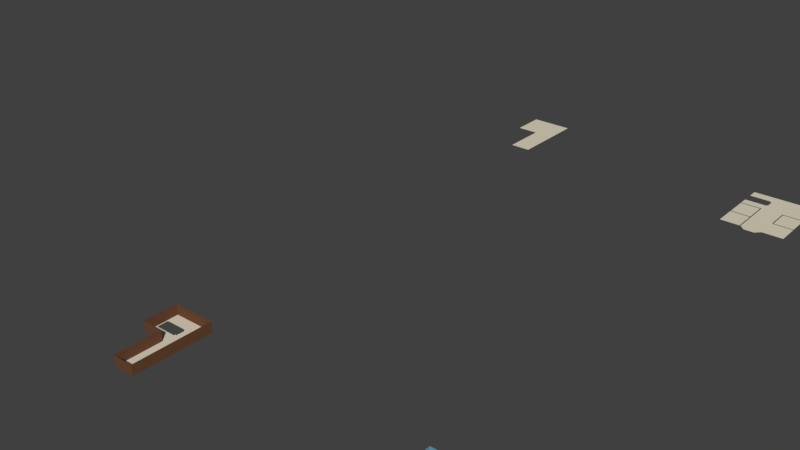 # Source: orphanage_separate.blend  (saved by Blender 2.79.0; exported with 4.5.12 LTS)
import bpy
from mathutils import Matrix  # noqa: F401  (used for matrix-valued properties, if any)

bpy.ops.wm.read_factory_settings(use_empty=True)
scene = bpy.context.scene
scene.name = 'Scene'

# ---- collections
col_collection_1 = bpy.data.collections.new('Collection 1'); scene.collection.children.link(col_collection_1)

# ---- materials (node trees are filled in below, after node groups)
mat_white1 = bpy.data.materials.new('White1')
mat_white1.alpha_threshold = 0.0
mat_white1.use_transparent_shadow = False
mat_white1.diffuse_color = (0.7287, 0.6669, 0.5224, 1.0)
mat_white1.roughness = 0.5
mat_wall1 = bpy.data.materials.new('Wall1')
mat_wall1.alpha_threshold = 0.0
mat_wall1.use_transparent_shadow = False
mat_wall1.diffuse_color = (0.1529, 0.06663, 0.03434, 1.0)
mat_wall1.roughness = 0.5
mat_wall1.line_color = (0.0, 0.0, 0.0, 1.0)
mat_floor = bpy.data.materials.new('Floor')
mat_floor.alpha_threshold = 0.0
mat_floor.use_transparent_shadow = False
mat_floor.diffuse_color = (0.3613, 0.1651, 0.09306, 1.0)
mat_floor.roughness = 0.5
mat_wall2 = bpy.data.materials.new('Wall2')
mat_wall2.alpha_threshold = 0.0
mat_wall2.use_transparent_shadow = False
mat_wall2.diffuse_color = (0.5972, 0.7084, 0.9734, 1.0)
mat_wall2.roughness = 0.5
mat_wall3 = bpy.data.materials.new('Wall3')
mat_wall3.alpha_threshold = 0.0
mat_wall3.use_transparent_shadow = False
mat_wall3.diffuse_color = (0.1301, 0.314, 0.4233, 1.0)
mat_wall3.roughness = 0.5

# ---- material node trees

# ---- world
world_world = bpy.data.worlds.new('World'); scene.world = world_world
world_world.color = (0.05088, 0.05088, 0.05088)
world_world.use_sun_shadow = False
world_world.sun_shadow_jitter_overblur = 0.0
world_world.cycles.sampling_method = 'MANUAL'

# ---- meshes
me_cube_001 = bpy.data.meshes.new('Cube.001')
me_cube_001.from_pydata([(-2.0, 2.0, 0.2), (-2.0, -6.466, 0.2), (-2.0, -1.955, 0.2), (6.2, -2.511, 0.2), (6.2, -5.911, 0.2), (-2.0, -6.466, -0.2), (-2.0, -1.955, -0.2), (6.2, -2.511, -0.2), (6.2, -5.911, -0.2), (6.2, -1.955, -0.2), (6.2, -1.955, 0.2), (6.8, -2.511, 0.2), (6.8, -2.511, -0.2), (6.2, -6.466, 0.2), (6.2, -6.466, -0.2), (6.8, -5.911, 0.2), (6.8, -5.911, -0.2), (-2.0, 2.0, 4.2), (13.95, 172.0, 4.2), (13.95, 202.0, 4.2), (-2.0, 202.0, 4.2), (13.95, 2.0, 0.2), (13.95, 2.0, 4.2), (13.95, -28.0, 0.2), (13.95, -28.0, 4.2), (-2.0, -10.74, 0.2), (-2.0, -10.74, 4.2), (-2.0, -10.74, 0.2), (-2.0, -10.74, 0.2), (6.11, -28.0, 0.2), (6.11, -28.0, 4.2), (6.11, -10.74, 4.2), (6.11, -10.74, 0.2), (-2.0, 189.3, 4.2), (6.11, 172.0, 4.2), (6.11, 189.3, 4.2)], [(25, 27), (27, 28), (28, 32)], [(21, 0, 2, 10, 3, 11, 15, 4, 13, 1, 25, 32, 29, 23), (10, 2, 6, 9), (6, 2, 1, 5), (3, 10, 9, 7), (11, 3, 7, 12), (13, 4, 8, 14), (15, 11, 12, 16), (1, 13, 14, 5), (4, 15, 16, 8), (23, 29, 30, 24), (22, 21, 23, 24), (0, 21, 22, 17), (2, 0, 17, 26, 25, 1), (25, 26, 31, 32), (32, 31, 30, 29), (35, 33, 20, 19, 18, 34)])
me_cube_001.polygons.foreach_set('material_index', [0, 0, 0, 0, 0, 0, 0, 0, 0, 1, 1, 1, 1, 1, 1, 0])
_uv = me_cube_001.uv_layers.new(name='UVMap')
_uv.uv.foreach_set('vector', [0.3871, 0.6919, 0.005738, 0.6919, 0.005738, 0.6014, 0.2018, 0.6014, 0.2018, 0.5887, 0.2161, 0.5887, 0.2161, 0.5109, 0.2018, 0.5109, 0.2018, 0.4982, 0.005738, 0.4982, 0.005738, 0.4004, 0.1996, 0.4004, 0.1996, 0.005492, 0.3871, 0.005492, 0.3672, 0.7029, 0.3672, 0.8906, 0.3577, 0.8906, 0.3577, 0.7029, 0.1109, 0.904, 0.1014, 0.904, 0.1014, 0.8008, 0.1109, 0.8008, 0.4418, 0.7156, 0.4418, 0.7029, 0.4514, 0.7029, 0.4514, 0.7156, 0.4208, 0.7167, 0.4208, 0.7029, 0.4304, 0.7029, 0.4304, 0.7167, 0.4629, 0.7156, 0.4629, 0.7029, 0.4724, 0.7029, 0.4724, 0.7156, 0.3787, 0.7807, 0.3787, 0.7029, 0.3883, 0.7029, 0.3883, 0.7807, 0.3462, 0.7029, 0.3462, 0.8906, 0.3366, 0.8906, 0.3366, 0.7029, 0.3998, 0.7167, 0.3998, 0.7029, 0.4093, 0.7029, 0.4093, 0.7167, 0.3252, 0.7029, 0.3252, 0.8824, 0.2295, 0.8824, 0.2295, 0.7029, 0.7915, 0.005492, 0.8871, 0.005492, 0.8871, 0.6919, 0.7915, 0.6919, 0.9943, 0.4113, 0.9943, 0.7764, 0.8986, 0.7764, 0.8986, 0.4113, 0.1014, 0.904, 0.1014, 0.9945, 0.005738, 0.9945, 0.005738, 0.7029, 0.1014, 0.7029, 0.1014, 0.8008, 0.2181, 0.8885, 0.1224, 0.8885, 0.1224, 0.7029, 0.2181, 0.7029, 0.9943, 0.4004, 0.8986, 0.4004, 0.8986, 0.005492, 0.9943, 0.005492, 0.5925, 0.2971, 0.3986, 0.2971, 0.3986, 0.005492, 0.78, 0.005492, 0.78, 0.6919, 0.5925, 0.6919])
me_cube_001.materials.append(mat_white1)
me_cube_001.materials.append(mat_wall1)
me_cube_001.use_remesh_preserve_volume = False
me_cube_001.use_remesh_preserve_attributes = False
me_cube_001.use_mirror_vertex_groups = False
me_cube_001.update()
me_cube_004 = bpy.data.meshes.new('Cube.004')
me_cube_004.from_pydata([(6.0, 1.0, 2.2), (6.0, 1.0, 4.2), (2.0, 1.0, 2.2), (2.0, 1.0, 4.2), (2.2, 2.697, 3.789), (2.2, 2.697, 2.2), (2.2, 3.698, 2.2), (2.2, 3.698, 3.789), (2.2, 5.5, 2.2), (2.3, 2.697, 3.789), (2.3, 3.698, 3.789), (2.3, 2.647, 3.889), (2.3, 3.748, 3.889), (2.2, 2.647, 3.889), (2.2, 3.748, 3.889), (2.3, 3.698, 2.2), (2.3, 3.748, 2.1), (2.3, 2.697, 2.2), (2.3, 2.647, 2.1), (2.2, 2.647, 2.1), (2.2, 3.748, 2.1), (1.9, 2.697, 3.789), (1.9, 3.698, 3.789), (1.9, 2.647, 3.889), (1.9, 3.748, 3.889), (2.0, 2.647, 3.889), (2.0, 3.748, 3.889), (1.9, 3.698, 2.2), (1.9, 3.748, 2.1), (1.9, 2.697, 2.2), (1.9, 2.647, 2.1), (2.0, 2.647, 2.1), (2.0, 3.748, 2.1), (2.2, 7.301, 3.789), (2.2, 7.301, 2.2), (2.2, 8.302, 2.2), (2.2, 8.302, 3.789), (2.2, 10.0, 2.2), (2.3, 7.301, 3.789), (2.3, 8.302, 3.789), (2.3, 7.251, 3.889), (2.3, 8.352, 3.889), (2.2, 7.251, 3.889), (2.2, 8.352, 3.889), (2.3, 8.302, 2.2), (2.3, 8.352, 2.1), (2.3, 7.301, 2.2), (2.3, 7.251, 2.1), (2.2, 7.251, 2.1), (2.2, 8.352, 2.1), (1.9, 7.301, 3.789), (1.9, 8.302, 3.789), (1.9, 7.251, 3.889), (1.9, 8.352, 3.889), (2.0, 7.251, 3.889), (2.0, 8.352, 3.889), (1.9, 8.302, 2.2), (1.9, 8.352, 2.1), (1.9, 7.301, 2.2), (1.9, 7.251, 2.1), (2.0, 7.251, 2.1), (2.0, 8.352, 2.1), (2.2, 1.0, 4.2), (2.2, 1.0, 2.2), (2.0, 10.1, 4.2), (2.0, 5.5, 4.2), (2.2, 10.0, 4.2), (2.2, 5.5, 4.2), (2.0, 2.697, 3.789), (2.0, 3.698, 2.2), (2.0, 2.697, 2.2), (2.0, 5.5, 2.2), (2.0, 10.1, 2.2), (2.0, 3.698, 3.789), (2.0, 7.301, 2.2), (2.0, 8.302, 2.2), (2.0, 7.301, 3.789), (2.0, 8.302, 3.789), (2.2, 9.902, 4.2), (2.2, 10.1, 4.2), (2.2, 10.1, 2.2), (2.2, 9.902, 2.2), (6.0, 9.902, 2.2), (6.0, 9.902, 4.2), (6.0, 10.1, 2.2), (6.0, 10.1, 4.2), (2.2, 5.402, 4.2), (2.2, 5.602, 4.2), (2.2, 5.602, 2.2), (2.2, 5.402, 2.2), (6.0, 5.402, 2.2), (6.0, 5.402, 4.2), (6.0, 5.602, 2.2), (6.0, 5.602, 4.2), (-4.6, 14.02, 2.2), (-4.3, 13.74, 2.4), (-4.3, 12.04, 2.4), (-4.6, 13.74, 2.2), (-4.6, 13.74, 2.4), (-4.6, 12.04, 2.2), (-4.6, 12.04, 2.4), (-4.6, 12.04, 2.298), (-4.6, 13.74, 2.298), (-4.641, 12.04, 2.4), (-4.641, 13.74, 2.4), (-4.641, 12.04, 2.346), (-4.641, 13.74, 2.346), (-4.0, 13.74, 2.6), (-4.0, 12.04, 2.6), (-4.3, 13.74, 2.6), (-4.3, 12.04, 2.6), (-4.3, 12.04, 2.498), (-4.3, 13.74, 2.498), (-4.341, 12.04, 2.6), (-4.341, 13.74, 2.6), (-4.341, 12.04, 2.546), (-4.341, 13.74, 2.546), (-3.7, 13.74, 2.8), (-3.7, 12.04, 2.8), (-4.0, 13.74, 2.8), (-4.0, 12.04, 2.8), (-4.0, 12.04, 2.698), (-4.0, 13.74, 2.698), (-4.041, 12.04, 2.8), (-4.041, 13.74, 2.8), (-4.041, 12.04, 2.746), (-4.041, 13.74, 2.746), (-3.4, 13.74, 3.0), (-3.4, 12.04, 3.0), (-3.7, 13.74, 3.0), (-3.7, 12.04, 3.0), (-3.7, 12.04, 2.898), (-3.7, 13.74, 2.898), (-3.741, 12.04, 3.0), (-3.741, 13.74, 3.0), (-3.741, 12.04, 2.946), (-3.741, 13.74, 2.946), (-3.1, 13.74, 3.2), (-3.1, 12.04, 3.2), (-3.4, 13.74, 3.2), (-3.4, 12.04, 3.2), (-3.4, 12.04, 3.098), (-3.4, 13.74, 3.098), (-3.441, 12.04, 3.2), (-3.441, 13.74, 3.2), (-3.441, 12.04, 3.146), (-3.441, 13.74, 3.146), (-2.8, 13.74, 3.4), (-2.8, 12.04, 3.4), (-3.1, 13.74, 3.4), (-3.1, 12.04, 3.4), (-3.1, 12.04, 3.298), (-3.1, 13.74, 3.298), (-3.141, 12.04, 3.4), (-3.141, 13.74, 3.4), (-3.141, 12.04, 3.346), (-3.141, 13.74, 3.346), (-2.5, 13.74, 3.6), (-2.5, 12.04, 3.6), (-2.8, 13.74, 3.6), (-2.8, 12.04, 3.6), (-2.8, 12.04, 3.498), (-2.8, 13.74, 3.498), (-2.841, 12.04, 3.6), (-2.841, 13.74, 3.6), (-2.841, 12.04, 3.546), (-2.841, 13.74, 3.546), (-2.2, 13.74, 3.8), (-2.2, 12.04, 3.8), (-2.5, 13.74, 3.8), (-2.5, 12.04, 3.8), (-2.5, 12.04, 3.698), (-2.5, 13.74, 3.698), (-2.541, 12.04, 3.8), (-2.541, 13.74, 3.8), (-2.541, 12.04, 3.746), (-2.541, 13.74, 3.746), (-1.9, 13.74, 4.0), (-1.9, 12.04, 4.0), (-2.2, 13.74, 4.0), (-2.2, 12.04, 4.0), (-2.2, 12.04, 3.898), (-2.2, 13.74, 3.898), (-2.241, 12.04, 4.0), (-2.241, 13.74, 4.0), (-2.241, 12.04, 3.946), (-2.241, 13.74, 3.946), (-1.6, 13.74, 4.0), (-1.6, 13.74, 4.2), (-1.6, 12.04, 4.0), (-1.9, 13.74, 4.2), (-1.9, 12.04, 4.2), (-1.9, 12.04, 4.098), (-1.9, 13.74, 4.098), (-1.941, 12.04, 4.2), (-1.941, 13.74, 4.2), (-1.941, 12.04, 4.146), (-1.941, 13.74, 4.146), (-1.9, 14.02, 2.2), (-1.9, 14.02, 4.2), (-1.9, 13.74, 2.2), (-4.6, 14.02, 2.4), (-4.6, 13.88, 2.4), (-1.677, 13.88, 2.2), (-1.677, 13.88, 2.92), (-1.754, 13.81, 2.2), (-1.754, 13.81, 2.92), (-1.9, 14.02, 2.0), (-1.831, 13.88, 2.2), (-1.831, 13.88, 2.92), (-1.644, 13.88, 3.026), (-1.754, 13.77, 3.026), (-1.754, 13.99, 3.026), (-1.864, 13.88, 3.026), (-1.677, 13.88, 3.123), (-1.754, 13.81, 3.123), (-1.754, 13.96, 3.123), (-1.831, 13.88, 3.123), (-4.6, 14.02, 2.0), (-1.754, 13.96, 2.2), (-2.123, 11.91, 4.72), (-4.6, 11.77, 2.4), (-1.9, 11.77, 4.2), (-1.9, 12.04, 2.2), (-1.9, 11.77, 2.2), (-4.6, 11.91, 2.4), (-4.45, 11.98, 2.4), (-4.45, 11.98, 3.12), (-4.373, 11.91, 2.4), (-4.9, 16.0, 2.0), (-4.527, 11.91, 2.4), (-4.527, 11.91, 3.12), (-4.45, 11.83, 2.4), (-4.45, 11.83, 3.12), (-4.45, 12.02, 3.226), (-4.34, 11.91, 3.226), (-4.56, 11.91, 3.226), (-4.45, 11.8, 3.226), (-4.45, 11.98, 3.323), (-4.373, 11.91, 3.323), (-4.527, 11.91, 3.323), (-4.45, 11.83, 3.323), (-2.047, 11.98, 4.0), (-2.047, 11.98, 4.72), (-1.97, 11.91, 4.0), (-1.97, 11.91, 4.72), (-4.6, 11.77, 2.0), (-2.047, 11.83, 4.0), (-2.047, 11.83, 4.72), (-2.047, 12.02, 4.826), (-1.937, 11.91, 4.826), (-2.157, 11.91, 4.826), (-2.047, 11.8, 4.826), (-2.047, 11.98, 4.923), (-1.97, 11.91, 4.923), (-2.123, 11.91, 4.923), (-2.047, 11.83, 4.923), (-4.6, 14.3, 2.0), (-2.123, 11.91, 4.0), (-4.527, 13.88, 2.4), (-4.373, 11.91, 3.12), (-1.9, 16.0, 2.0), (-4.9, 14.3, 2.2), (-6.0, 11.77, 2.2), (-6.0, 1.0, 2.2), (-6.0, 1.0, 4.2), (-2.0, 1.0, 2.2), (-2.0, 1.0, 4.2), (-2.2, 2.697, 3.789), (-2.2, 2.697, 2.2), (-2.2, 3.698, 2.2), (-2.2, 3.698, 3.789), (-2.2, 5.5, 2.2), (-2.3, 2.697, 3.789), (-2.3, 3.698, 3.789), (-2.3, 2.647, 3.889), (-2.3, 3.748, 3.889), (-2.2, 2.647, 3.889), (-2.2, 3.748, 3.889), (-2.3, 3.698, 2.2), (-2.3, 3.748, 2.1), (-2.3, 2.697, 2.2), (-2.3, 2.647, 2.1), (-2.2, 2.647, 2.1), (-2.2, 3.748, 2.1), (-1.9, 2.697, 3.789), (-1.9, 3.698, 3.789), (-1.9, 2.647, 3.889), (-1.9, 3.748, 3.889), (-2.0, 2.647, 3.889), (-2.0, 3.748, 3.889), (-1.9, 3.698, 2.2), (-1.9, 3.748, 2.1), (-1.9, 2.697, 2.2), (-1.9, 2.647, 2.1), (-2.0, 2.647, 2.1), (-2.0, 3.748, 2.1), (-2.2, 7.301, 3.789), (-2.2, 7.301, 2.2), (-2.2, 8.302, 2.2), (-2.2, 8.302, 3.789), (-2.2, 10.0, 2.2), (-2.3, 7.301, 3.789), (-2.3, 8.302, 3.789), (-2.3, 7.251, 3.889), (-2.3, 8.352, 3.889), (-2.2, 7.251, 3.889), (-2.2, 8.352, 3.889), (-2.3, 8.302, 2.2), (-2.3, 8.352, 2.1), (-2.3, 7.301, 2.2), (-2.3, 7.251, 2.1), (-2.2, 7.251, 2.1), (-2.2, 8.352, 2.1), (-1.9, 7.301, 3.789), (-1.9, 8.302, 3.789), (-1.9, 7.251, 3.889), (-1.9, 8.352, 3.889), (-2.0, 7.251, 3.889), (-2.0, 8.352, 3.889), (-1.9, 8.302, 2.2), (-1.9, 8.352, 2.1), (-1.9, 7.301, 2.2), (-1.9, 7.251, 2.1), (-2.0, 7.251, 2.1), (-2.0, 8.352, 2.1), (-2.2, 1.0, 4.2), (-2.2, 1.0, 2.2), (-2.0, 10.1, 4.2), (-2.0, 5.5, 4.2), (-2.2, 10.0, 4.2), (-2.2, 5.5, 4.2), (-2.0, 2.697, 3.789), (-2.0, 3.698, 2.2), (-2.0, 2.697, 2.2), (-2.0, 5.5, 2.2), (-2.0, 10.1, 2.2), (-2.0, 3.698, 3.789), (-2.0, 7.301, 2.2), (-2.0, 8.302, 2.2), (-2.0, 7.301, 3.789), (-2.0, 8.302, 3.789), (-2.2, 9.902, 4.2), (-2.2, 10.1, 4.2), (-2.2, 10.1, 2.2), (-2.2, 9.902, 2.2), (-6.0, 9.902, 2.2), (-6.0, 9.902, 4.2), (-6.0, 10.1, 2.2), (-6.0, 10.1, 4.2), (-2.2, 5.402, 4.2), (-2.2, 5.602, 4.2), (-2.2, 5.602, 2.2), (-2.2, 5.402, 2.2), (-6.0, 5.402, 2.2), (-6.0, 5.402, 4.2), (-6.0, 5.602, 2.2), (-6.0, 5.602, 4.2), (6.0, 16.0, 2.2), (-4.9, 14.3, 2.0), (-1.9, 16.0, 2.2), (1.0, -9.537e-07, 2.2), (-1.0, -9.537e-07, 2.2), (-6.0, 16.0, 2.2), (-6.0, 16.0, 4.2), (1.0, -3.338e-06, 4.2), (6.0, 16.0, 4.2), (-1.0, -3.338e-06, 4.2), (-4.6, 14.3, 2.2), (-4.6, 11.77, 2.2), (-6.0, 14.3, 2.2), (-1.9, 11.77, 2.0), (-4.9, 16.0, 2.2), (-4.373, 13.88, 2.4), (-1.6, 12.04, 4.2), (-1.6, 112.0, 4.2), (-1.6, 110.1, 4.2), (-1.0, 100.0, 4.2), (6.0, 116.0, 4.2), (1.0, 100.0, 4.2), (-6.0, 116.0, 4.2), (-6.0, 105.6, 4.2), (-6.0, 105.4, 4.2), (-2.2, 105.6, 4.2), (-2.2, 105.4, 4.2), (-6.0, 110.1, 4.2), (-6.0, 109.9, 4.2), (-2.2, 109.9, 4.2), (-2.0, 110.1, 4.2), (-2.2, 101.0, 4.2), (-2.0, 101.0, 4.2), (-6.0, 101.0, 4.2), (-1.9, 111.8, 4.2), (-1.9, 114.0, 4.2), (-1.9, 112.0, 4.2), (-1.9, 113.7, 4.2), (-1.6, 113.7, 4.2), (6.0, 105.6, 4.2), (6.0, 105.4, 4.2), (2.2, 105.6, 4.2), (2.2, 105.4, 4.2), (6.0, 110.1, 4.2), (6.0, 109.9, 4.2), (2.2, 109.9, 4.2), (2.2, 105.5, 4.2), (2.0, 105.5, 4.2), (2.0, 110.1, 4.2), (2.2, 101.0, 4.2), (2.0, 101.0, 4.2), (6.0, 101.0, 4.2), (-1.9, 16.0, 4.2), (-4.373, 11.91, 3.12), (-1.6, 13.74, 2.2), (-1.6, 12.04, 2.2), (-2.123, 11.91, 4.0), (-1.754, 13.96, 2.92), (-4.373, 11.91, 2.4), (-4.45, 13.96, 3.12), (-2.123, 11.91, 4.72), (-4.45, 13.96, 2.4), (-6.0, 114.0, 4.2), (-2.0, 111.8, 4.2), (-6.0, 111.8, 4.2), (-1.6, 111.8, 4.2), (6.0, 111.8, 4.2), (-1.6, 116.0, 4.2), (6.0, 112.0, 4.2), (-1.9, 116.0, 4.2), (-1.754, 16.0, 2.2), (-1.754, 16.0, 2.92), (-1.754, 13.96, 2.2), (-1.754, 13.96, 2.92), (-1.754, 16.0, 2.2), (-1.754, 16.0, 2.92), (-4.527, 13.88, 3.12), (-4.45, 13.81, 2.4), (-4.45, 13.81, 3.12), (-4.45, 13.99, 3.226), (-4.34, 13.88, 3.226), (-4.56, 13.88, 3.226), (-4.45, 13.77, 3.226), (-4.45, 13.96, 3.323), (-4.373, 13.88, 3.323), (-4.527, 13.88, 3.323), (-4.45, 13.81, 3.323), (-2.047, 13.96, 4.0), (-2.047, 13.96, 4.72), (-1.97, 13.88, 4.0), (-1.97, 13.88, 4.72), (-2.047, 13.81, 4.0), (-2.047, 13.81, 4.72), (-2.047, 13.99, 4.826), (-1.937, 13.88, 4.826), (-2.157, 13.88, 4.826), (-2.047, 13.77, 4.826), (-2.047, 13.96, 4.923), (-1.97, 13.88, 4.923), (-2.123, 13.88, 4.923), (-2.047, 13.81, 4.923), (-2.123, 13.88, 4.0), (-4.373, 13.88, 3.12), (-2.123, 13.88, 4.72), (-4.373, 13.88, 2.4), (-2.123, 13.88, 4.0), (-4.373, 13.88, 3.12), (-2.123, 13.88, 4.72)], [(92, 90), (84, 82)], [(0, 2, 3, 1), (89, 63, 0, 90), (7, 4, 68, 73), (4, 5, 70, 68), (6, 7, 73, 69), (7, 10, 9, 4), (10, 12, 11, 9), (12, 14, 13, 11), (7, 6, 15, 10), (10, 15, 16, 12), (4, 9, 17, 5), (9, 11, 18, 17), (11, 13, 19, 18), (12, 16, 20, 14), (73, 68, 21, 22), (22, 21, 23, 24), (24, 23, 25, 26), (73, 22, 27, 69), (22, 24, 28, 27), (68, 70, 29, 21), (21, 29, 30, 23), (23, 30, 31, 25), (24, 26, 32, 28), (36, 33, 76, 77), (33, 34, 74, 76), (35, 36, 77, 75), (36, 39, 38, 33), (39, 41, 40, 38), (41, 43, 42, 40), (36, 35, 44, 39), (39, 44, 45, 41), (33, 38, 46, 34), (38, 40, 47, 46), (40, 42, 48, 47), (41, 45, 49, 43), (77, 76, 50, 51), (51, 50, 52, 53), (53, 52, 54, 55), (77, 51, 56, 75), (51, 53, 57, 56), (76, 74, 58, 50), (50, 58, 59, 52), (52, 59, 60, 54), (53, 55, 61, 57), (2, 3, 65, 71, 69, 73, 68, 70), (71, 65, 64, 72, 75, 77, 76, 74), (8, 34, 33, 36, 35, 37, 66, 67), (63, 5, 4, 7, 6, 8, 67, 62), (81, 88, 92, 82), (80, 79, 85, 84), (82, 83, 78, 81), (88, 87, 93, 92), (90, 91, 86, 89), (99, 101, 102, 97), (258, 228, 260, 418), (106, 105, 103, 104), (102, 101, 105, 106), (101, 100, 103, 105), (98, 102, 106, 104), (98, 104, 103, 100, 96, 95), (116, 115, 113, 114), (112, 111, 115, 116), (111, 110, 113, 115), (109, 112, 116, 114), (109, 114, 113, 110, 108, 107), (108, 121, 122, 107), (126, 125, 123, 124), (122, 121, 125, 126), (121, 120, 123, 125), (119, 122, 126, 124), (119, 124, 123, 120, 118, 117), (136, 135, 133, 134), (132, 131, 135, 136), (131, 130, 133, 135), (129, 132, 136, 134), (129, 134, 133, 130, 128, 127), (146, 145, 143, 144), (142, 141, 145, 146), (141, 140, 143, 145), (139, 142, 146, 144), (139, 144, 143, 140, 138, 137), (138, 151, 152, 137), (156, 155, 153, 154), (152, 151, 155, 156), (151, 150, 153, 155), (149, 152, 156, 154), (149, 154, 153, 150, 148, 147), (166, 165, 163, 164), (162, 161, 165, 166), (161, 160, 163, 165), (159, 162, 166, 164), (159, 164, 163, 160, 158, 157), (176, 175, 173, 174), (172, 171, 175, 176), (171, 170, 173, 175), (169, 172, 176, 174), (169, 174, 173, 170, 168, 167), (168, 181, 182, 167), (186, 185, 183, 184), (182, 181, 185, 186), (181, 180, 183, 185), (179, 182, 186, 184), (179, 184, 183, 180, 178, 177), (187, 188, 374, 189), (189, 374, 191, 192, 178), (178, 192, 193, 177), (177, 193, 190, 188, 187), (189, 178, 177, 187), (197, 196, 194, 195), (193, 192, 196, 197), (192, 191, 194, 196), (190, 193, 197, 195), (190, 195, 194, 191, 374, 188), (198, 199, 190, 200), (200, 190, 98, 97), (97, 98, 202, 201, 94), (94, 201, 199, 198), (98, 190, 199, 201, 202), (203, 204, 206, 205), (205, 206, 209, 208), (208, 209, 415, 219), (219, 415, 204, 203), (205, 208, 219, 203), (415, 209, 213, 212), (212, 213, 217, 216), (206, 204, 210, 211), (204, 415, 212, 210), (209, 206, 211, 213), (217, 215, 214, 216), (211, 210, 214, 215), (210, 212, 216, 214), (213, 211, 215, 217), (368, 369, 246, 257), (223, 191, 222, 224), (369, 221, 225, 100, 99), (99, 100, 191, 223), (221, 222, 191, 100, 225), (226, 227, 260, 228), (228, 260, 233, 232), (232, 233, 231, 230), (230, 231, 227, 226), (228, 232, 230, 226), (231, 233, 237, 236), (236, 237, 241, 240), (260, 227, 234, 235), (227, 231, 236, 234), (233, 260, 235, 237), (241, 239, 238, 240), (235, 234, 238, 239), (234, 236, 240, 238), (237, 235, 239, 241), (242, 243, 245, 244), (244, 245, 248, 247), (247, 248, 418, 258), (258, 418, 243, 242), (244, 247, 258, 242), (418, 248, 252, 251), (251, 252, 256, 255), (245, 243, 249, 250), (243, 418, 251, 249), (248, 245, 250, 252), (256, 254, 253, 255), (250, 249, 253, 254), (249, 251, 255, 253), (252, 250, 254, 256), (372, 262, 359, 229), (369, 224, 222, 221), (200, 190, 188, 412), (96, 111, 112, 95), (118, 131, 132, 117), (128, 141, 142, 127), (148, 161, 162, 147), (158, 171, 172, 157), (370, 262, 372, 363), (64, 79, 80, 72), (264, 265, 267, 266), (353, 354, 264, 327), (271, 337, 332, 268), (268, 332, 334, 269), (270, 333, 337, 271), (271, 268, 273, 274), (274, 273, 275, 276), (276, 275, 277, 278), (271, 274, 279, 270), (274, 276, 280, 279), (268, 269, 281, 273), (273, 281, 282, 275), (275, 282, 283, 277), (276, 278, 284, 280), (337, 286, 285, 332), (286, 288, 287, 285), (288, 290, 289, 287), (337, 333, 291, 286), (286, 291, 292, 288), (332, 285, 293, 334), (285, 287, 294, 293), (287, 289, 295, 294), (288, 292, 296, 290), (300, 341, 340, 297), (297, 340, 338, 298), (299, 339, 341, 300), (300, 297, 302, 303), (303, 302, 304, 305), (305, 304, 306, 307), (300, 303, 308, 299), (303, 305, 309, 308), (297, 298, 310, 302), (302, 310, 311, 304), (304, 311, 312, 306), (305, 307, 313, 309), (341, 315, 314, 340), (315, 317, 316, 314), (317, 319, 318, 316), (341, 339, 320, 315), (315, 320, 321, 317), (340, 314, 322, 338), (314, 316, 323, 322), (316, 318, 324, 323), (317, 321, 325, 319), (266, 334, 332, 337, 333, 335, 329, 267), (335, 338, 340, 341, 339, 336, 328, 329), (272, 331, 330, 301, 299, 300, 297, 298), (327, 326, 331, 272, 270, 271, 268, 269), (345, 346, 356, 352), (344, 348, 349, 343), (346, 345, 342, 347), (352, 356, 357, 351), (354, 353, 350, 355), (328, 336, 344, 343), (80, 344, 353, 327, 63), (358, 360, 224, 84), (84, 224, 263, 348), (361, 2, 266, 362), (349, 348, 363, 364), (364, 363, 358, 366), (366, 358, 84, 85), (346, 347, 357, 356), (264, 354, 355, 265), (82, 92, 93, 83), (0, 1, 91, 90), (3, 2, 361, 365), (365, 361, 362, 367), (367, 362, 266, 267), (370, 263, 369, 368, 262), (262, 368, 257, 359), (224, 360, 261, 371), (198, 207, 218, 94), (261, 360, 372, 229), (410, 190, 199), (374, 413, 412, 188), (191, 223, 413, 374), (459, 373, 460, 461), (414, 220, 411, 416), (400, 398, 409, 407), (403, 402, 397, 399), (384, 389, 391, 382), (387, 383, 381, 386), (422, 421, 388, 385), (408, 405, 404, 407), (377, 390, 408, 379), (408, 390, 388, 406), (388, 421, 392, 423, 376), (423, 392, 394, 375), (380, 427, 393, 420), (425, 396, 395, 427), (424, 423, 375, 426), (424, 401, 376, 423), (396, 425, 378, 426, 375), (415, 219, 428, 429), (431, 433, 432, 430), (419, 417, 460, 373), (373, 460, 436, 435), (435, 436, 434, 259), (259, 434, 417, 419), (373, 435, 259, 419), (434, 436, 440, 439), (439, 440, 444, 443), (460, 417, 437, 438), (417, 434, 439, 437), (436, 460, 438, 440), (444, 442, 441, 443), (438, 437, 441, 442), (437, 439, 443, 441), (440, 438, 442, 444), (445, 446, 448, 447), (447, 448, 450, 449), (449, 450, 461, 459), (459, 461, 446, 445), (447, 449, 459, 445), (461, 450, 454, 453), (453, 454, 458, 457), (448, 446, 451, 452), (446, 461, 453, 451), (450, 448, 452, 454), (458, 456, 455, 457), (452, 451, 455, 456), (451, 453, 457, 455), (454, 452, 456, 458), (463, 465, 464, 462)])
me_cube_004.polygons.foreach_set('material_index', [3, 1, 1, 1, 1, 1, 1, 1, 1, 1, 1, 1, 1, 1, 1, 1, 1, 1, 1, 1, 1, 1, 1, 1, 1, 1, 1, 1, 1, 1, 1, 1, 1, 1, 1, 1, 1, 1, 1, 1, 1, 1, 1, 1, 3, 3, 3, 3, 1, 3, 3, 3, 3, 0, 2, 0, 0, 0, 0, 0, 0, 0, 0, 0, 0, 0, 0, 0, 0, 0, 0, 0, 0, 0, 0, 0, 0, 0, 0, 0, 0, 0, 0, 0, 0, 0, 0, 0, 0, 0, 0, 0, 0, 0, 0, 0, 0, 0, 0, 0, 0, 0, 0, 0, 0, 0, 0, 0, 0, 0, 0, 0, 0, 0, 0, 0, 0, 0, 2, 2, 2, 2, 2, 2, 2, 2, 2, 2, 2, 2, 2, 2, 1, 0, 0, 0, 0, 2, 2, 2, 2, 2, 2, 2, 2, 2, 2, 2, 2, 2, 2, 2, 2, 2, 2, 2, 2, 2, 2, 2, 2, 2, 2, 2, 2, 1, 0, 0, 0, 0, 0, 0, 0, 1, 3, 3, 1, 1, 1, 1, 1, 1, 1, 1, 1, 1, 1, 1, 1, 1, 1, 1, 1, 1, 1, 1, 1, 1, 1, 1, 1, 1, 1, 1, 1, 1, 1, 1, 1, 1, 1, 1, 1, 1, 1, 1, 1, 1, 1, 3, 3, 3, 3, 1, 3, 3, 3, 3, 3, 1, 1, 1, 1, 4, 4, 4, 3, 3, 3, 3, 3, 3, 3, 1, 1, 1, 1, 1, 1, 0, 0, 2, 2, 1, 1, 1, 1, 1, 1, 1, 1, 1, 1, 1, 1, 1, 1, 1, 2, 2, 2, 2, 2, 2, 2, 2, 2, 2, 2, 2, 2, 2, 2, 2, 2, 2, 2, 2, 2, 2, 2, 2, 2, 2, 2, 2, 2, 2, 2])
_uv = me_cube_004.uv_layers.new(name='UVMap')
_uv.uv.foreach_set('vector', [0.5516, 0.1137, 0.5503, 0.02125, 0.6166, 0.0208, 0.6179, 0.1132, 0.007949, 0.8106, 0.007949, 0.6667, 0.1338, 0.6667, 0.1338, 0.8106, 0.01789, 0.9302, 0.01789, 0.9628, 0.01126, 0.9628, 0.01126, 0.9302, 0.213, 0.01959, 0.1716, 0.01987, 0.1715, 0.01623, 0.2129, 0.01595, 0.5212, 0.8844, 0.5212, 0.9363, 0.5165, 0.9363, 0.5165, 0.8844, 0.01789, 0.9302, 0.0212, 0.9302, 0.0212, 0.9628, 0.01789, 0.9628, 0.2345, 0.8849, 0.2328, 0.8816, 0.2693, 0.8816, 0.2676, 0.8849, 0.4597, 0.9556, 0.463, 0.9556, 0.463, 0.9915, 0.4597, 0.9915, 0.5212, 0.9363, 0.5212, 0.8844, 0.5235, 0.8844, 0.5235, 0.9363, 0.2345, 0.8849, 0.2345, 0.9368, 0.2328, 0.9401, 0.2328, 0.8816, 0.2128, 0.02473, 0.2128, 0.02655, 0.1714, 0.02683, 0.1714, 0.02501, 0.2676, 0.8849, 0.2693, 0.8816, 0.2693, 0.9401, 0.2676, 0.9368, 0.9714, 0.3433, 0.969, 0.3433, 0.969, 0.2849, 0.9714, 0.2849, 0.986, 0.831, 0.986, 0.7726, 0.9883, 0.7725, 0.9883, 0.831, 0.01126, 0.9302, 0.01126, 0.9628, 0.007949, 0.9628, 0.007949, 0.9302, 0.2746, 0.03109, 0.2746, 0.008651, 0.2778, 0.007507, 0.2778, 0.03219, 0.4175, 0.9529, 0.4175, 0.9888, 0.4142, 0.9888, 0.4142, 0.9529, 0.5165, 0.9363, 0.5141, 0.9363, 0.5141, 0.8843, 0.5165, 0.8844, 0.2746, 0.03109, 0.2778, 0.03219, 0.2203, 0.03258, 0.2235, 0.03144, 0.2126, 0.01134, 0.1711, 0.01163, 0.1711, 0.009808, 0.2126, 0.009525, 0.2746, 0.008651, 0.2235, 0.008999, 0.2203, 0.007899, 0.2778, 0.007507, 0.9691, 0.6139, 0.9691, 0.5554, 0.9714, 0.5554, 0.9714, 0.6139, 0.2159, 0.03181, 0.2159, 0.03363, 0.1692, 0.03395, 0.1692, 0.03213, 0.2193, 0.6667, 0.2193, 0.6994, 0.2126, 0.6994, 0.2126, 0.6667, 0.2127, 0.0535, 0.1713, 0.05378, 0.1712, 0.05014, 0.2127, 0.04986, 0.5734, 0.8887, 0.5734, 0.9407, 0.5688, 0.9406, 0.5688, 0.8887, 0.2193, 0.6667, 0.2226, 0.6667, 0.2226, 0.6994, 0.2193, 0.6994, 0.1002, 0.8295, 0.09855, 0.8262, 0.135, 0.8262, 0.1333, 0.8295, 0.252, 0.9558, 0.2553, 0.9558, 0.2553, 0.9917, 0.252, 0.9917, 0.5734, 0.9407, 0.5734, 0.8887, 0.5758, 0.8888, 0.5758, 0.9407, 0.1002, 0.8295, 0.1002, 0.8814, 0.09855, 0.8847, 0.09855, 0.8262, 0.2123, 0.05841, 0.2123, 0.06023, 0.1709, 0.06051, 0.1708, 0.05869, 0.1333, 0.8295, 0.135, 0.8262, 0.135, 0.8847, 0.1333, 0.8814, 0.9701, 0.831, 0.9677, 0.831, 0.9677, 0.7725, 0.9701, 0.7726, 0.9873, 0.2692, 0.9873, 0.2107, 0.9896, 0.2107, 0.9896, 0.2692, 0.2126, 0.6667, 0.2126, 0.6994, 0.2093, 0.6994, 0.2093, 0.6667, 0.2746, 0.06422, 0.2746, 0.04177, 0.2778, 0.04063, 0.2778, 0.06532, 0.2361, 0.9558, 0.2361, 0.9917, 0.2328, 0.9917, 0.2328, 0.9558, 0.5688, 0.9406, 0.5664, 0.9406, 0.5664, 0.8887, 0.5688, 0.8887, 0.2746, 0.06422, 0.2778, 0.06532, 0.2203, 0.06571, 0.2235, 0.06456, 0.2124, 0.04406, 0.171, 0.04434, 0.171, 0.04252, 0.2124, 0.04224, 0.2746, 0.04177, 0.2235, 0.04212, 0.2203, 0.04102, 0.2778, 0.04063, 0.969, 0.4771, 0.969, 0.4187, 0.9714, 0.4187, 0.9714, 0.4771, 0.2152, 0.06513, 0.2153, 0.06695, 0.1686, 0.06726, 0.1686, 0.06544, 0.7213, 0.1007, 0.7876, 0.1003, 0.7876, 0.2042, 0.7213, 0.2047, 0.7213, 0.1631, 0.7739, 0.1627, 0.7739, 0.1396, 0.7213, 0.1399, 0.4065, 0.3095, 0.407, 0.3757, 0.3006, 0.3757, 0.3002, 0.3095, 0.3418, 0.3095, 0.3421, 0.3621, 0.3653, 0.3621, 0.3649, 0.3095, 0.3617, 0.5627, 0.3617, 0.6216, 0.3091, 0.6216, 0.3091, 0.6542, 0.3617, 0.6542, 0.3617, 0.7097, 0.2955, 0.7097, 0.2955, 0.5627, 0.3617, 0.4156, 0.3617, 0.4711, 0.3091, 0.4711, 0.3091, 0.5038, 0.3617, 0.5038, 0.3617, 0.5627, 0.2955, 0.5627, 0.2955, 0.4156, 0.2796, 0.7254, 0.2796, 0.8659, 0.1537, 0.8659, 0.1537, 0.7254, 0.7214, 0.3156, 0.7876, 0.3152, 0.7889, 0.403, 0.7226, 0.4034, 0.8869, 0.3152, 0.9531, 0.3147, 0.9531, 0.4025, 0.8869, 0.403, 0.8717, 0.195, 0.8054, 0.195, 0.8048, 0.1072, 0.871, 0.1072, 0.8869, 0.2112, 0.9531, 0.2107, 0.9531, 0.2985, 0.8869, 0.299, 0.6708, 0.9522, 0.6741, 0.9521, 0.6741, 0.9914, 0.6708, 0.9914, 0.2412, 0.5412, 0.2456, 0.4673, 0.2613, 0.485, 0.2569, 0.5589, 0.9706, 0.5321, 0.9706, 0.4928, 0.9724, 0.4928, 0.9724, 0.5321, 0.2786, 0.6098, 0.2786, 0.6654, 0.2772, 0.6654, 0.2772, 0.6098, 0.9249, 0.1822, 0.9249, 0.1855, 0.9239, 0.1855, 0.9239, 0.1837, 0.9724, 0.5331, 0.969, 0.5331, 0.9706, 0.5321, 0.9724, 0.5321, 0.4019, 0.8816, 0.4032, 0.8816, 0.4032, 0.9372, 0.4019, 0.9372, 0.3919, 0.9372, 0.3919, 0.8816, 0.07719, 0.9694, 0.0772, 0.9302, 0.07899, 0.9302, 0.07898, 0.9694, 0.9887, 0.2849, 0.9887, 0.3404, 0.9873, 0.3404, 0.9873, 0.2849, 0.9428, 0.8438, 0.9428, 0.8471, 0.9419, 0.8471, 0.9419, 0.8453, 0.07899, 0.9704, 0.07563, 0.9704, 0.07719, 0.9694, 0.07898, 0.9694, 0.4697, 0.8843, 0.471, 0.8843, 0.471, 0.9399, 0.4697, 0.9399, 0.4597, 0.9399, 0.4597, 0.8843, 0.3408, 0.9921, 0.3375, 0.9922, 0.3375, 0.9529, 0.3408, 0.9529, 0.9706, 0.3983, 0.9706, 0.359, 0.9724, 0.359, 0.9724, 0.3983, 0.9887, 0.4187, 0.9887, 0.4742, 0.9873, 0.4742, 0.9873, 0.4187, 0.908, 0.1822, 0.908, 0.1855, 0.907, 0.1855, 0.907, 0.1837, 0.9724, 0.3993, 0.969, 0.3993, 0.9706, 0.3983, 0.9724, 0.3983, 0.9518, 0.5554, 0.9532, 0.5554, 0.9532, 0.611, 0.9518, 0.611, 0.9419, 0.611, 0.9419, 0.5554, 0.9902, 0.9718, 0.9903, 0.9325, 0.9921, 0.9325, 0.992, 0.9717, 0.9887, 0.6979, 0.9887, 0.7534, 0.9873, 0.7534, 0.9873, 0.6979, 0.9395, 0.5264, 0.9395, 0.5298, 0.9386, 0.5297, 0.9386, 0.528, 0.9921, 0.9727, 0.9887, 0.9727, 0.9902, 0.9718, 0.992, 0.9717, 0.9518, 0.6979, 0.9532, 0.6979, 0.9532, 0.7534, 0.9518, 0.7534, 0.9419, 0.7534, 0.9419, 0.6979, 0.05792, 0.9694, 0.05793, 0.9302, 0.05973, 0.9302, 0.05972, 0.9694, 0.9893, 0.007842, 0.9893, 0.06339, 0.9879, 0.06339, 0.9879, 0.007842, 0.9586, 0.1822, 0.9586, 0.1855, 0.9576, 0.1855, 0.9576, 0.1837, 0.05973, 0.9704, 0.05636, 0.9704, 0.05792, 0.9694, 0.05972, 0.9694, 0.4969, 0.8843, 0.4982, 0.8843, 0.4982, 0.9399, 0.4969, 0.9399, 0.4869, 0.9399, 0.4869, 0.8843, 0.6516, 0.9522, 0.6549, 0.9521, 0.6549, 0.9914, 0.6516, 0.9914, 0.9899, 0.3983, 0.9899, 0.359, 0.9917, 0.359, 0.9917, 0.3983, 0.9893, 0.09722, 0.9893, 0.1528, 0.9879, 0.1528, 0.9879, 0.09722, 0.967, 0.8575, 0.967, 0.8608, 0.9661, 0.8608, 0.9661, 0.8591, 0.9917, 0.3993, 0.9883, 0.3993, 0.9899, 0.3983, 0.9917, 0.3983, 0.9518, 0.6266, 0.9532, 0.6266, 0.9532, 0.6822, 0.9518, 0.6822, 0.9419, 0.6822, 0.9419, 0.6266, 0.03865, 0.9694, 0.03867, 0.9302, 0.04046, 0.9302, 0.04045, 0.9694, 0.9887, 0.6266, 0.9887, 0.6822, 0.9873, 0.6822, 0.9873, 0.6266, 0.9701, 0.7037, 0.9701, 0.707, 0.9691, 0.707, 0.9691, 0.7053, 0.04046, 0.9704, 0.0371, 0.9704, 0.03865, 0.9694, 0.04045, 0.9694, 0.9488, 0.8765, 0.9502, 0.8765, 0.9502, 0.9321, 0.9488, 0.9321, 0.9389, 0.9321, 0.9389, 0.8765, 0.9902, 0.9158, 0.9903, 0.8765, 0.9921, 0.8765, 0.992, 0.9158, 0.9887, 0.5554, 0.9887, 0.611, 0.9873, 0.611, 0.9873, 0.5554, 0.9227, 0.5264, 0.9227, 0.5298, 0.9217, 0.5297, 0.9217, 0.528, 0.9921, 0.9168, 0.9887, 0.9168, 0.9902, 0.9158, 0.992, 0.9158, 0.4291, 0.8816, 0.4304, 0.8816, 0.4304, 0.9372, 0.4291, 0.9372, 0.4191, 0.9372, 0.4191, 0.8816, 0.6358, 0.9914, 0.6325, 0.9914, 0.6325, 0.9522, 0.6358, 0.9521, 0.9899, 0.5321, 0.9899, 0.4928, 0.9917, 0.4928, 0.9917, 0.5321, 0.2786, 0.5386, 0.2786, 0.5941, 0.2772, 0.5941, 0.2772, 0.5386, 0.9417, 0.1822, 0.9417, 0.1855, 0.9408, 0.1855, 0.9408, 0.1837, 0.9917, 0.5331, 0.9883, 0.5331, 0.9899, 0.5321, 0.9917, 0.5321, 0.3475, 0.8816, 0.3488, 0.8816, 0.3488, 0.9372, 0.3475, 0.9372, 0.3375, 0.9372, 0.3375, 0.8816, 0.1277, 0.9559, 0.1211, 0.9559, 0.1211, 0.9004, 0.1277, 0.9004, 0.2385, 0.6965, 0.2451, 0.6964, 0.2451, 0.7033, 0.2417, 0.7034, 0.2385, 0.7034, 0.9662, 0.8775, 0.9694, 0.8775, 0.9693, 0.9168, 0.9661, 0.9168, 0.9661, 0.9168, 0.9693, 0.9168, 0.9727, 0.9168, 0.9728, 0.9237, 0.9662, 0.9237, 0.9518, 0.8281, 0.9419, 0.8281, 0.9419, 0.7725, 0.9518, 0.7725, 0.9709, 0.9158, 0.971, 0.8765, 0.9728, 0.8765, 0.9727, 0.9158, 0.2786, 0.4673, 0.2786, 0.5229, 0.2772, 0.5229, 0.2772, 0.4673, 0.2417, 0.7034, 0.2451, 0.7033, 0.2451, 0.7043, 0.2433, 0.7043, 0.9727, 0.9168, 0.9693, 0.9168, 0.9709, 0.9158, 0.9727, 0.9158, 0.3747, 0.8816, 0.376, 0.8816, 0.376, 0.9372, 0.3747, 0.9372, 0.3647, 0.9372, 0.3647, 0.8816, 0.8876, 0.007842, 0.9538, 0.007842, 0.9538, 0.01692, 0.8876, 0.01692, 0.923, 0.877, 0.923, 0.9423, 0.8597, 0.8831, 0.8597, 0.8765, 0.718, 0.9335, 0.718, 0.927, 0.7212, 0.927, 0.7245, 0.9271, 0.7245, 0.9336, 0.7245, 0.9336, 0.7245, 0.9271, 0.7877, 0.8678, 0.7877, 0.9332, 0.007949, 0.9145, 0.007949, 0.8262, 0.01715, 0.8262, 0.01715, 0.9145, 0.01255, 0.9145, 0.1655, 0.9258, 0.166, 0.9787, 0.158, 0.9787, 0.158, 0.9259, 0.158, 0.9259, 0.158, 0.9787, 0.1501, 0.9788, 0.1505, 0.9259, 0.1505, 0.9259, 0.1501, 0.9788, 0.1422, 0.9782, 0.1431, 0.9258, 0.1734, 0.9257, 0.1741, 0.9785, 0.166, 0.9787, 0.1655, 0.9258, 0.1991, 0.9812, 0.1991, 0.9736, 0.2068, 0.9736, 0.2068, 0.9812, 0.1422, 0.9782, 0.1501, 0.9788, 0.1498, 0.9855, 0.1399, 0.9854, 0.1399, 0.9854, 0.1498, 0.9855, 0.1501, 0.9922, 0.142, 0.9932, 0.158, 0.9787, 0.166, 0.9787, 0.1657, 0.9861, 0.1578, 0.9857, 0.166, 0.9787, 0.1741, 0.9785, 0.1756, 0.9872, 0.1657, 0.9861, 0.1501, 0.9788, 0.158, 0.9787, 0.1578, 0.9857, 0.1498, 0.9855, 0.1992, 0.9659, 0.2068, 0.9659, 0.2068, 0.9736, 0.1991, 0.9735, 0.1578, 0.9857, 0.1657, 0.9861, 0.1652, 0.9921, 0.1577, 0.9919, 0.1657, 0.9861, 0.1756, 0.9872, 0.1726, 0.9936, 0.1652, 0.9921, 0.1498, 0.9855, 0.1578, 0.9857, 0.1577, 0.9919, 0.1501, 0.9922, 0.6074, 0.8786, 0.6074, 0.7958, 0.614, 0.7958, 0.614, 0.8786, 0.8876, 0.07247, 0.9538, 0.07247, 0.9538, 0.08154, 0.8876, 0.08154, 0.9537, 0.1665, 0.9471, 0.1664, 0.9471, 0.1632, 0.9472, 0.16, 0.9538, 0.1601, 0.9538, 0.1601, 0.9472, 0.16, 0.8876, 0.09722, 0.9538, 0.09768, 0.6074, 0.6666, 0.6074, 0.5784, 0.6166, 0.5784, 0.6166, 0.6666, 0.612, 0.6666, 0.8098, 0.9419, 0.8098, 0.9655, 0.8073, 0.9655, 0.8073, 0.9419, 0.8073, 0.9419, 0.8073, 0.9655, 0.8047, 0.9655, 0.8047, 0.9419, 0.5455, 0.9564, 0.5455, 0.9799, 0.5419, 0.9799, 0.5419, 0.9564, 0.7224, 0.9558, 0.7224, 0.9793, 0.7188, 0.9793, 0.7188, 0.9558, 0.8084, 0.5264, 0.8084, 0.53, 0.8048, 0.53, 0.8048, 0.5264, 0.5419, 0.9799, 0.5455, 0.9799, 0.5463, 0.9834, 0.5411, 0.9834, 0.5411, 0.9834, 0.5463, 0.9834, 0.5455, 0.9865, 0.5419, 0.9865, 0.8073, 0.9655, 0.8098, 0.9655, 0.8109, 0.9689, 0.8073, 0.9689, 0.7188, 0.9793, 0.7224, 0.9793, 0.7231, 0.9828, 0.718, 0.9828, 0.8047, 0.9655, 0.8073, 0.9655, 0.8073, 0.9689, 0.8036, 0.9689, 0.8632, 0.5264, 0.8668, 0.5264, 0.8668, 0.53, 0.8632, 0.53, 0.8073, 0.9689, 0.8109, 0.9689, 0.8098, 0.9721, 0.8073, 0.9721, 0.718, 0.9828, 0.7231, 0.9828, 0.7224, 0.986, 0.7188, 0.986, 0.8036, 0.9689, 0.8073, 0.9689, 0.8073, 0.9721, 0.8047, 0.9721, 0.833, 0.9419, 0.833, 0.9655, 0.8305, 0.9655, 0.8305, 0.9419, 0.8305, 0.9419, 0.8305, 0.9655, 0.8279, 0.9655, 0.8279, 0.9419, 0.7434, 0.9558, 0.7434, 0.9793, 0.7398, 0.9793, 0.7398, 0.9558, 0.2412, 0.5412, 0.2569, 0.5589, 0.2542, 0.5612, 0.2385, 0.5435, 0.8912, 0.1822, 0.8912, 0.1857, 0.8876, 0.1857, 0.8876, 0.1822, 0.7398, 0.9793, 0.7434, 0.9793, 0.7442, 0.9828, 0.739, 0.9828, 0.739, 0.9828, 0.7442, 0.9828, 0.7434, 0.986, 0.7398, 0.986, 0.8305, 0.9655, 0.833, 0.9655, 0.8341, 0.9689, 0.8305, 0.9689, 0.2542, 0.5612, 0.2569, 0.5589, 0.2598, 0.561, 0.2559, 0.5643, 0.8279, 0.9655, 0.8305, 0.9655, 0.8305, 0.9689, 0.8268, 0.9689, 0.9022, 0.53, 0.9022, 0.5264, 0.9058, 0.5264, 0.9058, 0.53, 0.8305, 0.9689, 0.8341, 0.9689, 0.833, 0.9721, 0.8305, 0.9721, 0.2559, 0.5643, 0.2598, 0.561, 0.2613, 0.5639, 0.2586, 0.5662, 0.8268, 0.9689, 0.8305, 0.9689, 0.8305, 0.9721, 0.8279, 0.9721, 0.09855, 0.9559, 0.09855, 0.9004, 0.1052, 0.9004, 0.1052, 0.9559, 0.1537, 0.8816, 0.2169, 0.8821, 0.2169, 0.9474, 0.1537, 0.8882, 0.923, 0.877, 0.923, 0.9423, 0.923, 0.9423, 0.923, 0.877, 0.3599, 0.9921, 0.3567, 0.9922, 0.3567, 0.9529, 0.3599, 0.9529, 0.5174, 0.9913, 0.5141, 0.9913, 0.5141, 0.952, 0.5174, 0.952, 0.3758, 0.9529, 0.3791, 0.9529, 0.3791, 0.9921, 0.3758, 0.9922, 0.6932, 0.9914, 0.69, 0.9914, 0.69, 0.9522, 0.6932, 0.9521, 0.3983, 0.9921, 0.395, 0.9922, 0.395, 0.9529, 0.3983, 0.9529, 0.5875, 0.7902, 0.5511, 0.7902, 0.5511, 0.7347, 0.5875, 0.7347, 0.7876, 0.3106, 0.7876, 0.3152, 0.7214, 0.3156, 0.7213, 0.311, 0.8597, 0.664, 0.926, 0.6644, 0.926, 0.7569, 0.8597, 0.7564, 0.1537, 0.1614, 0.2796, 0.1614, 0.2796, 0.3053, 0.1537, 0.3053, 0.1544, 0.6667, 0.161, 0.6667, 0.161, 0.6994, 0.1544, 0.6994, 0.1671, 0.1443, 0.1671, 0.1405, 0.2097, 0.1403, 0.2098, 0.144, 0.5435, 0.8887, 0.5482, 0.8887, 0.5482, 0.9407, 0.5435, 0.9406, 0.1544, 0.6667, 0.1544, 0.6994, 0.151, 0.6994, 0.151, 0.6667, 0.2222, 0.1193, 0.2222, 0.1417, 0.219, 0.1429, 0.219, 0.1182, 0.4823, 0.9556, 0.4823, 0.9915, 0.4789, 0.9915, 0.4789, 0.9556, 0.5435, 0.9406, 0.5411, 0.9406, 0.5411, 0.8887, 0.5435, 0.8887, 0.2222, 0.1193, 0.219, 0.1182, 0.2765, 0.1178, 0.2733, 0.1189, 0.167, 0.119, 0.2127, 0.1187, 0.2127, 0.1207, 0.167, 0.121, 0.2222, 0.1417, 0.2733, 0.1414, 0.2765, 0.1425, 0.219, 0.1429, 0.9691, 0.688, 0.9691, 0.6296, 0.9714, 0.6296, 0.9714, 0.688, 0.1672, 0.1282, 0.1672, 0.1264, 0.2124, 0.1261, 0.2124, 0.1279, 0.161, 0.6667, 0.1643, 0.6667, 0.1643, 0.6994, 0.161, 0.6994, 0.2868, 0.8849, 0.2852, 0.8816, 0.3216, 0.8816, 0.32, 0.8849, 0.4334, 0.9529, 0.4367, 0.9529, 0.4367, 0.9888, 0.4334, 0.9888, 0.5482, 0.9407, 0.5482, 0.8887, 0.5505, 0.8888, 0.5505, 0.9407, 0.2868, 0.8849, 0.2868, 0.9368, 0.2852, 0.9401, 0.2852, 0.8816, 0.167, 0.1355, 0.1669, 0.1336, 0.2098, 0.1333, 0.2098, 0.1352, 0.32, 0.8849, 0.3216, 0.8816, 0.3216, 0.9401, 0.32, 0.9368, 0.9714, 0.2692, 0.969, 0.2692, 0.969, 0.2107, 0.9714, 0.2107, 0.9697, 0.1557, 0.9697, 0.09724, 0.972, 0.09722, 0.972, 0.1557, 0.1901, 0.6994, 0.1835, 0.6994, 0.1835, 0.6667, 0.1901, 0.6667, 0.1695, 0.09736, 0.1694, 0.09342, 0.2143, 0.09311, 0.2144, 0.09706, 0.607, 0.8943, 0.6117, 0.8943, 0.6117, 0.9463, 0.607, 0.9462, 0.1901, 0.6994, 0.1901, 0.6667, 0.1934, 0.6667, 0.1934, 0.6994, 0.2242, 0.07857, 0.2242, 0.101, 0.221, 0.1022, 0.221, 0.07747, 0.2746, 0.9558, 0.2746, 0.9917, 0.2712, 0.9917, 0.2712, 0.9558, 0.607, 0.9462, 0.6047, 0.9462, 0.6047, 0.8943, 0.607, 0.8943, 0.2242, 0.07857, 0.221, 0.07747, 0.2785, 0.07708, 0.2753, 0.07822, 0.1693, 0.1036, 0.2142, 0.1033, 0.2142, 0.1053, 0.1693, 0.1056, 0.2242, 0.101, 0.2753, 0.1007, 0.2785, 0.1018, 0.221, 0.1022, 0.4415, 0.8417, 0.4415, 0.7833, 0.4438, 0.7833, 0.4438, 0.8417, 0.1708, 0.07868, 0.1708, 0.07704, 0.2127, 0.07676, 0.2127, 0.07839, 0.1835, 0.6994, 0.1802, 0.6994, 0.1802, 0.6667, 0.1835, 0.6667, 0.8053, 0.8711, 0.8036, 0.8678, 0.8401, 0.8678, 0.8384, 0.8711, 0.2905, 0.9558, 0.2938, 0.9558, 0.2938, 0.9917, 0.2905, 0.9917, 0.6117, 0.9463, 0.6117, 0.8943, 0.614, 0.8944, 0.614, 0.9463, 0.8053, 0.8711, 0.8053, 0.923, 0.8036, 0.9263, 0.8036, 0.8678, 0.1699, 0.08717, 0.1698, 0.0852, 0.2148, 0.08489, 0.2148, 0.08686, 0.8384, 0.8711, 0.8401, 0.8678, 0.8401, 0.9263, 0.8384, 0.923, 0.4438, 0.7676, 0.4415, 0.7676, 0.4415, 0.7091, 0.4438, 0.7091, 0.9697, 0.06631, 0.9697, 0.007858, 0.972, 0.007842, 0.972, 0.06629, 0.1563, 0.6184, 0.1563, 0.5629, 0.209, 0.5629, 0.209, 0.5302, 0.1563, 0.5302, 0.1563, 0.4713, 0.2226, 0.4713, 0.2226, 0.6184, 0.1563, 0.4713, 0.1563, 0.4125, 0.209, 0.4125, 0.209, 0.3798, 0.1563, 0.3798, 0.1563, 0.3209, 0.2226, 0.3209, 0.2226, 0.4713, 0.6987, 0.5196, 0.6325, 0.5201, 0.6325, 0.4161, 0.6987, 0.4156, 0.6987, 0.4549, 0.6461, 0.4552, 0.6461, 0.4784, 0.6987, 0.478, 0.6987, 0.6236, 0.6325, 0.6241, 0.6325, 0.5201, 0.6987, 0.5196, 0.6987, 0.5613, 0.6461, 0.5616, 0.6461, 0.5847, 0.6987, 0.5844, 0.718, 0.5554, 0.8438, 0.5554, 0.8438, 0.6959, 0.718, 0.6959, 0.926, 0.5605, 0.926, 0.6483, 0.8597, 0.6478, 0.8597, 0.56, 0.926, 0.7725, 0.926, 0.8603, 0.8597, 0.8608, 0.8597, 0.773, 0.9531, 0.4191, 0.9531, 0.5069, 0.8869, 0.5065, 0.8869, 0.4187, 0.6325, 0.9365, 0.6325, 0.8487, 0.6987, 0.8482, 0.6987, 0.936, 0.8597, 0.5554, 0.926, 0.5559, 0.926, 0.5605, 0.8597, 0.56, 0.007949, 0.007842, 0.1537, 0.007842, 0.1537, 0.1614, 0.1537, 0.3053, 0.007949, 0.3053, 0.5067, 0.4, 0.5067, 0.1418, 0.6469, 0.1418, 0.7021, 0.4, 0.7021, 0.4, 0.6469, 0.1418, 0.6469, 0.007843, 0.7021, 0.007842, 0.2716, 0.419, 0.2385, 0.4517, 0.2385, 0.3209, 0.2716, 0.3536, 0.6325, 0.6397, 0.6987, 0.6397, 0.6987, 0.8325, 0.6325, 0.8325, 0.3776, 0.4161, 0.4438, 0.4156, 0.4438, 0.6929, 0.3776, 0.6934, 0.7889, 0.5393, 0.7226, 0.5397, 0.7226, 0.4034, 0.7889, 0.403, 0.8048, 0.3702, 0.871, 0.3702, 0.871, 0.5107, 0.8048, 0.5107, 0.871, 0.2107, 0.871, 0.3545, 0.8048, 0.3545, 0.8048, 0.2107, 0.8717, 0.007842, 0.871, 0.1072, 0.8048, 0.1072, 0.8054, 0.00787, 0.7643, 0.3056, 0.7213, 0.3059, 0.7207, 0.2113, 0.7637, 0.211, 0.7876, 0.1003, 0.7213, 0.1007, 0.721, 0.0545, 0.7872, 0.05405, 0.7872, 0.05405, 0.721, 0.0545, 0.7204, 0.008295, 0.7866, 0.007842, 0.2226, 0.651, 0.1563, 0.651, 0.1563, 0.6184, 0.2226, 0.6184, 0.5875, 0.7902, 0.5875, 0.873, 0.5411, 0.873, 0.5411, 0.7902, 0.5511, 0.7902, 0.2676, 0.6965, 0.2676, 0.7034, 0.261, 0.7033, 0.261, 0.6964, 0.6074, 0.7801, 0.6074, 0.6823, 0.614, 0.6823, 0.614, 0.7801, 0.7877, 0.9332, 0.7877, 0.9397, 0.7245, 0.9401, 0.7245, 0.9336, 0.5221, 0.1234, 0.5145, 0.1235, 0.514, 0.009313, 0.5216, 0.009281, 0.08265, 0.8262, 0.007949, 0.8262, 0.01715, 0.8262, 0.9538, 0.07247, 0.8876, 0.07247, 0.8876, 0.01692, 0.9538, 0.01692, 0.8876, 0.09722, 0.9538, 0.09768, 0.9538, 0.09768, 0.8876, 0.09722, 0.2412, 0.5412, 0.2456, 0.4673, 0.2613, 0.485, 0.2569, 0.5589, 0.2412, 0.5412, 0.2569, 0.5589, 0.2613, 0.485, 0.2456, 0.4673, 0.4597, 0.4156, 0.5856, 0.4156, 0.5856, 0.5595, 0.4597, 0.5595, 0.2955, 0.7254, 0.4213, 0.7254, 0.4213, 0.8659, 0.2955, 0.8659, 0.5856, 0.5752, 0.5856, 0.719, 0.4597, 0.719, 0.4597, 0.5752, 0.718, 0.8521, 0.718, 0.7116, 0.8438, 0.7116, 0.8438, 0.8521, 0.4357, 0.4, 0.4357, 0.2693, 0.4908, 0.2693, 0.4908, 0.4, 0.61, 0.5627, 0.61, 0.4156, 0.6166, 0.4156, 0.6166, 0.5627, 0.1073, 0.3209, 0.1404, 0.3536, 0.007949, 0.3536, 0.04107, 0.3209, 0.007949, 0.3536, 0.1404, 0.3536, 0.1404, 0.651, 0.007949, 0.651, 0.4908, 0.2693, 0.4357, 0.2693, 0.4357, 0.266, 0.4357, 0.2562, 0.4908, 0.2562, 0.4357, 0.2562, 0.4357, 0.266, 0.4265, 0.266, 0.4265, 0.2562, 0.4597, 0.8687, 0.4597, 0.7347, 0.5252, 0.7347, 0.5252, 0.8687, 0.2955, 0.2562, 0.3702, 0.2562, 0.3702, 0.266, 0.2955, 0.266, 0.4357, 0.007843, 0.4357, 0.2562, 0.4265, 0.2562, 0.4265, 0.007843, 0.4357, 0.007843, 0.4908, 0.007842, 0.4908, 0.2562, 0.4357, 0.2562, 0.3702, 0.2562, 0.2955, 0.2562, 0.2955, 0.007842, 0.4265, 0.007843, 0.4265, 0.2562, 0.8513, 0.9803, 0.8513, 0.9564, 0.9189, 0.9564, 0.9189, 0.9803, 0.7609, 0.9793, 0.7609, 0.9793, 0.7609, 0.9558, 0.7609, 0.9558, 0.8098, 0.9419, 0.8098, 0.9655, 0.8073, 0.9655, 0.8073, 0.9419, 0.8073, 0.9419, 0.8073, 0.9655, 0.8047, 0.9655, 0.8047, 0.9419, 0.5455, 0.9564, 0.5455, 0.9799, 0.5419, 0.9799, 0.5419, 0.9564, 0.7224, 0.9558, 0.7224, 0.9793, 0.7188, 0.9793, 0.7188, 0.9558, 0.8084, 0.5264, 0.8084, 0.53, 0.8048, 0.53, 0.8048, 0.5264, 0.5419, 0.9799, 0.5455, 0.9799, 0.5463, 0.9834, 0.5411, 0.9834, 0.5411, 0.9834, 0.5463, 0.9834, 0.5455, 0.9865, 0.5419, 0.9865, 0.8073, 0.9655, 0.8098, 0.9655, 0.8109, 0.9689, 0.8073, 0.9689, 0.7188, 0.9793, 0.7224, 0.9793, 0.7231, 0.9828, 0.718, 0.9828, 0.8047, 0.9655, 0.8073, 0.9655, 0.8073, 0.9689, 0.8036, 0.9689, 0.8632, 0.5264, 0.8668, 0.5264, 0.8668, 0.53, 0.8632, 0.53, 0.8073, 0.9689, 0.8109, 0.9689, 0.8098, 0.9721, 0.8073, 0.9721, 0.718, 0.9828, 0.7231, 0.9828, 0.7224, 0.986, 0.7188, 0.986, 0.8036, 0.9689, 0.8073, 0.9689, 0.8073, 0.9721, 0.8047, 0.9721, 0.833, 0.9419, 0.833, 0.9655, 0.8305, 0.9655, 0.8305, 0.9419, 0.8305, 0.9419, 0.8305, 0.9655, 0.8279, 0.9655, 0.8279, 0.9419, 0.7434, 0.9558, 0.7434, 0.9793, 0.7398, 0.9793, 0.7398, 0.9558, 0.2412, 0.5412, 0.2569, 0.5589, 0.2542, 0.5612, 0.2385, 0.5435, 0.8912, 0.1822, 0.8912, 0.1857, 0.8876, 0.1857, 0.8876, 0.1822, 0.7398, 0.9793, 0.7434, 0.9793, 0.7442, 0.9828, 0.739, 0.9828, 0.739, 0.9828, 0.7442, 0.9828, 0.7434, 0.986, 0.7398, 0.986, 0.8305, 0.9655, 0.833, 0.9655, 0.8341, 0.9689, 0.8305, 0.9689, 0.2542, 0.5612, 0.2569, 0.5589, 0.2598, 0.561, 0.2559, 0.5643, 0.8279, 0.9655, 0.8305, 0.9655, 0.8305, 0.9689, 0.8268, 0.9689, 0.9022, 0.53, 0.9022, 0.5264, 0.9058, 0.5264, 0.9058, 0.53, 0.8305, 0.9689, 0.8341, 0.9689, 0.833, 0.9721, 0.8305, 0.9721, 0.2559, 0.5643, 0.2598, 0.561, 0.2613, 0.5639, 0.2586, 0.5662, 0.8268, 0.9689, 0.8305, 0.9689, 0.8305, 0.9721, 0.8279, 0.9721, 0.2412, 0.5412, 0.2569, 0.5589, 0.2613, 0.485, 0.2456, 0.4673])
me_cube_004.materials.append(mat_wall1)
me_cube_004.materials.append(mat_white1)
me_cube_004.materials.append(mat_floor)
me_cube_004.materials.append(mat_wall2)
me_cube_004.materials.append(mat_wall3)
me_cube_004.use_remesh_preserve_volume = False
me_cube_004.use_remesh_preserve_attributes = False
me_cube_004.use_mirror_vertex_groups = False
me_cube_004.update()
me_cube = bpy.data.meshes.new('Cube')
me_cube.from_pydata([(6.0, 16.0, 0.0), (6.0, 1.0, 0.0), (-6.0, 1.0, 0.0), (-6.0, 16.0, 0.0), (6.0, 16.0, 2.0), (6.0, 1.0, 2.0), (-6.0, 1.0, 2.0), (-6.0, 16.0, 2.0), (2.0, 1.0, 0.0), (-2.0, 1.0, 0.0), (-6.0, 11.0, 0.0), (-6.0, 11.0, 2.0), (2.0, 1.0, 2.0), (-2.0, 1.0, 2.0), (-2.0, 11.0, 2.0), (-2.0, 11.0, 0.0), (1.0, 0.0, 0.0), (-1.0, 9.537e-07, 0.0), (2.0, 16.0, 2.0), (2.0, 16.0, 0.0), (1.0, -9.537e-07, 2.0), (-1.0, 0.0, 2.0), (-6.0, 10.8, 0.0), (-6.0, 10.8, 2.0), (-2.0, 10.8, 2.0), (-2.0, 10.8, 0.0), (-2.2, 1.0, -3.576e-07), (-2.2, 1.0, 2.0), (-2.2, 11.0, 2.0), (-2.2, 11.0, -3.576e-07), (-2.0, 9.502, 0.0), (-2.0, 8.501, 0.0), (-2.0, 9.502, 1.589), (-2.0, 8.501, 1.589), (-2.2, 9.502, 0.0), (-2.2, 8.501, 0.0), (-2.2, 9.502, 1.589), (-2.2, 8.501, 1.589), (-2.0, 2.497, 1.589), (-2.0, 2.497, 0.0), (-2.0, 3.498, 0.0), (-2.0, 3.498, 1.589), (-2.2, 3.498, 0.0), (-2.2, 2.497, 0.0), (-2.2, 3.498, 1.589), (-2.2, 2.497, 1.589), (-1.9, 2.497, 1.589), (-1.9, 3.498, 1.589), (-1.9, 2.447, 1.689), (-1.9, 3.548, 1.689), (-2.0, 2.447, 1.689), (-2.0, 3.548, 1.689), (-1.9, 3.498, 0.0), (-1.9, 3.548, -0.1), (-1.9, 2.497, 0.0), (-1.9, 2.447, -0.1), (-2.0, 2.447, -0.1), (-2.0, 3.548, -0.1), (-2.3, 2.497, 1.589), (-2.3, 3.498, 1.589), (-2.3, 2.447, 1.689), (-2.3, 3.548, 1.689), (-2.2, 2.447, 1.689), (-2.2, 3.548, 1.689), (-2.3, 3.498, 0.0), (-2.3, 3.548, -0.1), (-2.3, 2.497, 0.0), (-2.3, 2.447, -0.1), (-2.2, 2.447, -0.1), (-2.2, 3.548, -0.1), (-1.9, 8.501, 1.589), (-1.9, 9.502, 1.589), (-1.9, 8.451, 1.689), (-1.9, 9.552, 1.689), (-2.0, 8.451, 1.689), (-2.0, 9.552, 1.689), (-1.9, 9.502, 0.0), (-1.9, 9.552, -0.1), (-1.9, 8.501, 0.0), (-1.9, 8.451, -0.1), (-2.0, 8.451, -0.1), (-2.0, 9.552, -0.1), (-2.3, 8.501, 1.589), (-2.3, 9.502, 1.589), (-2.3, 8.451, 1.689), (-2.3, 9.552, 1.689), (-2.2, 8.451, 1.689), (-2.2, 9.552, 1.689), (-2.3, 9.502, 0.0), (-2.3, 9.552, -0.1), (-2.3, 8.501, 0.0), (-2.3, 8.451, -0.1), (-2.2, 8.451, -0.1), (-2.2, 9.552, -0.1), (2.2, 2.497, 1.589), (2.2, 2.497, 0.0), (2.2, 3.498, 0.0), (2.2, 3.498, 1.589), (2.2, 12.0, 0.0), (2.2, 5.5, 0.0), (2.2, 11.0, 1.589), (2.2, 12.0, 1.589), (2.3, 2.497, 1.589), (2.3, 3.498, 1.589), (2.3, 2.447, 1.689), (2.3, 3.548, 1.689), (2.2, 2.447, 1.689), (2.2, 3.548, 1.689), (2.3, 3.498, 0.0), (2.3, 3.548, -0.1), (2.3, 2.497, 0.0), (2.3, 2.447, -0.1), (2.2, 2.447, -0.1), (2.2, 3.548, -0.1), (1.9, 2.497, 1.589), (1.9, 3.498, 1.589), (1.9, 2.447, 1.689), (1.9, 3.548, 1.689), (2.0, 2.447, 1.689), (2.0, 3.548, 1.689), (1.9, 3.498, 0.0), (1.9, 3.548, -0.1), (1.9, 2.497, 0.0), (1.9, 2.447, -0.1), (2.0, 2.447, -0.1), (2.0, 3.548, -0.1), (2.2, 8.501, 1.589), (2.2, 8.501, 0.0), (2.2, 9.502, 0.0), (2.2, 9.502, 1.589), (2.2, 10.0, 0.0), (2.0, 12.0, 1.589), (2.0, 11.0, 1.589), (2.0, 12.0, 0.0), (2.3, 8.501, 1.589), (2.3, 9.502, 1.589), (2.3, 8.451, 1.689), (2.3, 9.552, 1.689), (2.2, 8.451, 1.689), (2.2, 9.552, 1.689), (2.3, 9.502, 0.0), (2.3, 9.552, -0.1), (2.3, 8.501, 0.0), (2.3, 8.451, -0.1), (2.2, 8.451, -0.1), (2.2, 9.552, -0.1), (1.9, 8.501, 1.589), (1.9, 9.502, 1.589), (1.9, 8.451, 1.689), (1.9, 9.552, 1.689), (2.0, 8.451, 1.689), (2.0, 9.552, 1.689), (1.9, 9.502, 0.0), (1.9, 9.552, -0.1), (1.9, 8.501, 0.0), (1.9, 8.451, -0.1), (2.0, 8.451, -0.1), (2.0, 9.552, -0.1), (-4.6, 16.0, 2.0), (-4.9, 16.0, 2.0), (-4.9, 14.3, 2.0), (2.3, 14.0, 1.589), (2.0, 15.0, 0.0), (2.0, 14.0, 1.589), (2.0, 15.0, 1.589), (2.2, 15.0, 1.589), (2.2, 14.0, 1.589), (2.2, 15.0, 0.0), (2.3, 11.0, 1.589), (2.3, 12.0, 1.589), (2.3, 10.95, 1.689), (2.3, 12.05, 1.689), (2.2, 10.95, 1.689), (2.2, 12.05, 1.689), (2.3, 12.0, 0.0), (2.3, 12.05, -0.1), (2.3, 11.0, 0.0), (2.3, 10.95, -0.1), (2.2, 10.95, -0.1), (2.2, 12.05, -0.1), (1.9, 11.0, 1.589), (1.9, 12.0, 1.589), (1.9, 10.95, 1.689), (1.9, 12.05, 1.689), (2.0, 10.95, 1.689), (2.0, 12.05, 1.689), (1.9, 12.0, 0.0), (1.9, 12.05, -0.1), (1.9, 11.0, 0.0), (1.9, 10.95, -0.1), (2.0, 10.95, -0.1), (2.0, 12.05, -0.1), (2.2, 1.0, 2.0), (2.2, 1.0, 0.0), (2.2, 16.0, 2.0), (2.2, 16.0, 0.0), (2.0, 13.0, 2.0), (2.0, 10.0, 2.0), (2.0, 5.5, 2.0), (2.2, 13.0, 2.0), (2.2, 10.0, 2.0), (2.2, 5.5, 2.0), (2.0, 2.497, 1.589), (2.0, 3.498, 0.0), (2.0, 2.497, 0.0), (2.0, 5.5, 0.0), (2.0, 10.0, 0.0), (2.0, 13.0, 0.0), (2.0, 3.498, 1.589), (2.0, 8.501, 0.0), (2.0, 9.502, 0.0), (2.0, 8.501, 1.589), (2.0, 9.502, 1.589), (2.0, 11.0, 0.0), (2.3, 15.05, 1.689), (2.3, 13.95, 1.689), (2.3, 15.0, 1.589), (2.2, 13.0, 0.0), (2.2, 11.0, 0.0), (2.2, 13.95, 1.689), (2.2, 15.05, 1.689), (2.3, 15.0, 0.0), (2.3, 15.05, -0.1), (2.3, 14.0, 0.0), (2.3, 13.95, -0.1), (2.2, 13.95, -0.1), (2.2, 15.05, -0.1), (1.9, 14.0, 1.589), (1.9, 15.0, 1.589), (1.9, 13.95, 1.689), (1.9, 15.05, 1.689), (2.0, 13.95, 1.689), (2.0, 15.05, 1.689), (1.9, 15.0, 0.0), (1.9, 15.05, -0.1), (1.9, 14.0, 0.0), (1.9, 13.95, -0.1), (2.0, 13.95, -0.1), (2.0, 15.05, -0.1), (2.0, 14.0, 0.0), (2.2, 14.0, 0.0), (2.2, 12.9, 2.0), (2.2, 13.1, 2.0), (2.2, 13.1, 0.0), (2.2, 12.9, 0.0), (6.0, 12.9, 0.0), (6.0, 12.9, 2.0), (6.0, 13.1, 0.0), (6.0, 13.1, 2.0), (2.2, 9.902, 2.0), (2.2, 10.1, 2.0), (2.2, 10.1, 0.0), (6.0, 9.902, 0.0), (6.0, 9.902, 2.0), (6.0, 10.1, 0.0), (6.0, 10.1, 2.0), (2.2, 5.402, 2.0), (2.2, 5.602, 2.0), (2.2, 5.402, 0.0), (6.0, 5.402, 0.0), (6.0, 5.402, 2.0), (6.0, 5.602, 0.0), (6.0, 5.602, 2.0), (2.2, 5.602, 0.0), (2.2, 9.902, 0.0), (1.25, 16.0, 0.0), (-1.25, 16.0, 0.0), (1.0, 14.75, 0.0), (-1.0, 14.75, 0.0), (-2.2, 14.3, 0.2), (-2.2, 16.0, 0.2), (-1.9, 14.3, 9.934e-09), (-1.9, 14.3, 0.2), (-1.9, 16.0, 9.934e-09), (-1.9, 16.0, 0.2), (-1.9, 16.0, 0.09836), (-1.9, 14.3, 0.09836), (-1.859, 16.0, 0.2), (-1.859, 14.3, 0.2), (-1.859, 16.0, 0.1458), (-1.859, 14.3, 0.1458), (-2.5, 14.3, 0.4), (-2.5, 16.0, 0.4), (-2.2, 14.3, 0.4), (-2.2, 16.0, 0.4), (-2.2, 16.0, 0.2984), (-2.2, 14.3, 0.2984), (-2.159, 16.0, 0.4), (-2.159, 14.3, 0.4), (-2.159, 16.0, 0.3458), (-2.159, 14.3, 0.3458), (-2.8, 14.3, 0.6), (-2.8, 16.0, 0.6), (-2.5, 14.3, 0.6), (-2.5, 16.0, 0.6), (-2.5, 16.0, 0.4984), (-2.5, 14.3, 0.4984), (-2.459, 16.0, 0.6), (-2.459, 14.3, 0.6), (-2.459, 16.0, 0.5458), (-2.459, 14.3, 0.5458), (-3.1, 14.3, 0.8), (-3.1, 16.0, 0.8), (-2.8, 14.3, 0.8), (-2.8, 16.0, 0.8), (-2.8, 16.0, 0.6984), (-2.8, 14.3, 0.6984), (-2.759, 16.0, 0.8), (-2.759, 14.3, 0.8), (-2.759, 16.0, 0.7458), (-2.759, 14.3, 0.7458), (-3.4, 14.3, 1.0), (-3.4, 16.0, 1.0), (-3.1, 14.3, 1.0), (-3.1, 16.0, 1.0), (-3.1, 16.0, 0.8984), (-3.1, 14.3, 0.8984), (-3.059, 16.0, 1.0), (-3.059, 14.3, 1.0), (-3.059, 16.0, 0.9458), (-3.059, 14.3, 0.9458), (-3.7, 14.3, 1.2), (-3.7, 16.0, 1.2), (-3.4, 14.3, 1.2), (-3.4, 16.0, 1.2), (-3.4, 16.0, 1.098), (-3.4, 14.3, 1.098), (-3.359, 16.0, 1.2), (-3.359, 14.3, 1.2), (-3.359, 16.0, 1.146), (-3.359, 14.3, 1.146), (-4.0, 14.3, 1.4), (-4.0, 16.0, 1.4), (-3.7, 14.3, 1.4), (-3.7, 16.0, 1.4), (-3.7, 16.0, 1.298), (-3.7, 14.3, 1.298), (-3.659, 16.0, 1.4), (-3.659, 14.3, 1.4), (-3.659, 16.0, 1.346), (-3.659, 14.3, 1.346), (-4.3, 14.3, 1.6), (-4.3, 16.0, 1.6), (-4.0, 14.3, 1.6), (-4.0, 16.0, 1.6), (-4.0, 16.0, 1.498), (-4.0, 14.3, 1.498), (-3.959, 16.0, 1.6), (-3.959, 14.3, 1.6), (-3.959, 16.0, 1.546), (-3.959, 14.3, 1.546), (-4.6, 14.3, 1.8), (-6.0, 14.02, 2.0), (-4.6, 16.0, 1.8), (-4.3, 14.3, 1.8), (-4.3, 16.0, 1.8), (-4.3, 16.0, 1.698), (-4.3, 14.3, 1.698), (-4.259, 16.0, 1.8), (-4.259, 14.3, 1.8), (-4.259, 16.0, 1.746), (-4.259, 14.3, 1.746), (-6.0, 14.02, 0.0), (-4.6, 14.3, 2.0), (-4.6, 16.0, 1.898), (-4.6, 14.3, 1.898), (-4.559, 16.0, 2.0), (-4.559, 14.3, 2.0), (-4.559, 16.0, 1.946), (-4.559, 14.3, 1.946), (-4.6, 14.02, 0.0), (-4.6, 14.02, 2.0), (-4.6, 14.3, 0.0), (-1.9, 14.02, 0.0), (-1.9, 14.02, 0.2), (-1.9, 14.16, 0.2), (-2.05, 14.08, 0.2), (-2.05, 14.08, 0.9199), (-2.127, 14.16, 0.2), (-1.973, 14.16, 0.2), (-1.973, 14.16, 0.9199), (-2.05, 14.24, 0.2), (-2.05, 14.24, 0.9199), (-2.05, 14.05, 1.026), (-2.16, 14.16, 1.026), (-1.94, 14.16, 1.026), (-2.05, 14.27, 1.026), (-2.05, 14.08, 1.123), (-2.127, 14.16, 1.123), (-1.973, 14.16, 1.123), (-2.05, 14.24, 1.123), (-4.453, 14.08, 1.8), (-4.453, 14.08, 2.52), (-4.53, 14.16, 1.8), (-4.53, 14.16, 2.52), (-4.377, 14.16, 1.8), (-4.453, 14.24, 1.8), (-4.453, 14.24, 2.52), (-4.453, 14.05, 2.626), (-4.563, 14.16, 2.626), (-4.343, 14.16, 2.626), (-4.453, 14.27, 2.626), (-4.453, 14.08, 2.723), (-4.53, 14.16, 2.723), (-4.377, 14.16, 2.723), (-4.453, 14.24, 2.723), (-2.127, 14.16, 0.9199), (-4.377, 14.16, 2.52), (6.0, 116.0, 2.0), (6.0, 101.0, 2.0), (-6.0, 101.0, 2.0), (-6.0, 111.0, 2.0), (2.0, 101.0, 2.0), (-2.0, 101.0, 2.0), (1.0, 100.0, 2.0), (-1.0, 100.0, 2.0), (-1.9, 111.0, 2.0), (-1.9, 116.0, 2.0), (2.2, 113.5, 2.0), (-1.9, 114.0, 2.0), (2.2, 111.0, 2.0), (2.2, 101.0, 2.0), (2.2, 116.0, 2.0), (2.2, 112.9, 2.0), (2.2, 113.1, 2.0), (6.0, 112.9, 2.0), (6.0, 113.1, 2.0), (2.2, 109.9, 2.0), (2.2, 110.1, 2.0), (6.0, 109.9, 2.0), (6.0, 110.1, 2.0), (2.2, 105.4, 2.0), (2.2, 105.6, 2.0), (6.0, 105.4, 2.0), (6.0, 105.6, 2.0), (-6.0, 114.0, 2.0), (-2.127, 14.16, 0.2), (-4.377, 14.16, 1.8), (-2.127, 14.16, 0.9199), (-4.377, 14.16, 2.52)], [(258, 263), (264, 251), (244, 243)], [(0, 247, 245, 254, 252, 261, 259, 1, 5, 4), (9, 2, 6, 13), (1, 8, 12, 5), (17, 9, 13, 21), (41, 38, 45, 44), (4, 18, 7, 3, 19, 0), (258, 193, 1, 259), (8, 16, 20, 12), (16, 17, 21, 20), (25, 24, 23, 22), (38, 39, 43, 45), (26, 27, 28, 29, 34, 36, 37, 35, 42, 44, 45, 43), (14, 15, 29, 28), (13, 9, 39, 38, 41, 40, 31, 33, 32, 30, 15, 14), (32, 33, 37, 36), (40, 41, 44, 42), (33, 31, 35, 37), (30, 32, 36, 34), (41, 47, 46, 38), (47, 49, 48, 46), (49, 51, 50, 48), (41, 40, 52, 47), (47, 52, 53, 49), (38, 46, 54, 39), (46, 48, 55, 54), (48, 50, 56, 55), (49, 53, 57, 51), (44, 45, 58, 59), (59, 58, 60, 61), (61, 60, 62, 63), (44, 59, 64, 42), (59, 61, 65, 64), (45, 43, 66, 58), (58, 66, 67, 60), (60, 67, 68, 62), (61, 63, 69, 65), (32, 71, 70, 33), (71, 73, 72, 70), (73, 75, 74, 72), (32, 30, 76, 71), (71, 76, 77, 73), (33, 70, 78, 31), (70, 72, 79, 78), (72, 74, 80, 79), (73, 77, 81, 75), (36, 37, 82, 83), (83, 82, 84, 85), (85, 84, 86, 87), (36, 83, 88, 34), (83, 85, 89, 88), (37, 35, 90, 82), (82, 90, 91, 84), (84, 91, 92, 86), (85, 87, 93, 89), (97, 94, 202, 208), (94, 95, 204, 202), (96, 97, 208, 203), (97, 103, 102, 94), (103, 105, 104, 102), (105, 107, 106, 104), (97, 96, 108, 103), (103, 108, 109, 105), (94, 102, 110, 95), (102, 104, 111, 110), (104, 106, 112, 111), (105, 109, 113, 107), (208, 202, 114, 115), (115, 114, 116, 117), (117, 116, 118, 119), (208, 115, 120, 203), (115, 117, 121, 120), (202, 204, 122, 114), (114, 122, 123, 116), (116, 123, 124, 118), (117, 119, 125, 121), (129, 126, 211, 212), (126, 127, 209, 211), (128, 129, 212, 210), (129, 135, 134, 126), (135, 137, 136, 134), (137, 139, 138, 136), (129, 128, 140, 135), (135, 140, 141, 137), (126, 134, 142, 127), (134, 136, 143, 142), (136, 138, 144, 143), (137, 141, 145, 139), (212, 211, 146, 147), (147, 146, 148, 149), (149, 148, 150, 151), (212, 147, 152, 210), (147, 149, 153, 152), (211, 209, 154, 146), (146, 154, 155, 148), (148, 155, 156, 150), (149, 151, 157, 153), (363, 367, 366, 158, 159, 160), (101, 100, 132, 131), (100, 218, 213, 132), (98, 101, 131, 133), (101, 169, 168, 100), (169, 171, 170, 168), (171, 173, 172, 170), (101, 98, 174, 169), (169, 174, 175, 171), (100, 168, 176, 218), (168, 170, 177, 176), (170, 172, 178, 177), (171, 175, 179, 173), (131, 132, 180, 181), (181, 180, 182, 183), (183, 182, 184, 185), (131, 181, 186, 133), (181, 183, 187, 186), (132, 213, 188, 180), (180, 188, 189, 182), (182, 189, 190, 184), (183, 185, 191, 187), (130, 218, 100, 101, 98, 217, 199, 200), (165, 166, 163, 164), (8, 12, 198, 205, 203, 208, 202, 204), (205, 198, 197, 206, 210, 212, 211, 209), (206, 197, 196, 207, 133, 131, 132, 213), (166, 240, 239, 163), (99, 127, 126, 129, 128, 130, 200, 201), (193, 95, 94, 97, 96, 99, 201, 192), (167, 165, 164, 162), (165, 216, 161, 166), (216, 214, 215, 161), (214, 220, 219, 215), (165, 167, 221, 216), (216, 221, 222, 214), (166, 161, 223, 240), (161, 215, 224, 223), (215, 219, 225, 224), (214, 222, 226, 220), (164, 163, 227, 228), (228, 227, 229, 230), (230, 229, 231, 232), (164, 228, 233, 162), (228, 230, 234, 233), (163, 239, 235, 227), (227, 235, 236, 229), (229, 236, 237, 231), (230, 232, 238, 234), (217, 240, 166, 165, 167, 195, 194, 199), (207, 196, 18, 19, 162, 164, 163, 239), (29, 10, 11, 28), (264, 263, 261, 252), (243, 242, 248, 247), (3, 10, 218, 195, 265, 267, 268, 266), (244, 251, 254, 245), (243, 247, 0, 195), (245, 246, 241, 244), (251, 250, 255, 254), (252, 253, 249, 264), (263, 257, 262, 261), (259, 260, 256, 258), (10, 2, 193, 218), (17, 16, 8, 9), (266, 268, 267, 265), (273, 275, 276, 271), (280, 279, 277, 278), (276, 275, 279, 280), (272, 276, 280, 278), (272, 278, 277, 274, 270, 269), (290, 289, 287, 288), (286, 285, 289, 290), (283, 286, 290, 288), (283, 288, 287, 284, 282, 281), (300, 299, 297, 298), (296, 295, 299, 300), (293, 296, 300, 298), (293, 298, 297, 294, 292, 291), (292, 305, 306, 291), (310, 309, 307, 308), (306, 305, 309, 310), (303, 306, 310, 308), (303, 308, 307, 304, 302, 301), (320, 319, 317, 318), (316, 315, 319, 320), (313, 316, 320, 318), (313, 318, 317, 314, 312, 311), (330, 329, 327, 328), (326, 325, 329, 330), (323, 326, 330, 328), (323, 328, 327, 324, 322, 321), (340, 339, 337, 338), (336, 335, 339, 340), (333, 336, 340, 338), (333, 338, 337, 334, 332, 331), (350, 349, 347, 348), (346, 345, 349, 350), (343, 346, 350, 348), (343, 348, 347, 344, 342, 341), (342, 356, 357, 341), (361, 360, 358, 359), (357, 356, 360, 361), (354, 357, 361, 359), (354, 359, 358, 355, 353, 351), (370, 371, 352, 362), (353, 364, 365, 351), (369, 368, 366, 367), (365, 364, 368, 369), (363, 365, 369, 367), (372, 363, 272, 271), (271, 272, 375, 374, 373), (373, 374, 371, 370), (272, 363, 371, 374, 375), (376, 377, 406, 378), (378, 406, 382, 381), (381, 382, 380, 379), (379, 380, 377, 376), (378, 381, 379, 376), (380, 382, 386, 385), (385, 386, 390, 389), (406, 377, 383, 384), (377, 380, 385, 383), (382, 406, 384, 386), (390, 388, 387, 389), (384, 383, 387, 388), (383, 385, 389, 387), (386, 384, 388, 390), (391, 392, 394, 393), (393, 394, 397, 396), (396, 397, 407, 395), (395, 407, 392, 391), (393, 396, 395, 391), (407, 397, 401, 400), (400, 401, 405, 404), (394, 392, 398, 399), (392, 407, 400, 398), (397, 394, 399, 401), (405, 403, 402, 404), (399, 398, 402, 403), (398, 400, 404, 402), (401, 399, 403, 405), (395, 378, 406, 407), (270, 285, 286, 269), (282, 295, 296, 281), (302, 315, 316, 301), (312, 325, 326, 311), (322, 335, 336, 321), (332, 345, 346, 331), (6, 2, 22, 23), (11, 10, 362, 352), (417, 422, 418, 419), (435, 419, 416, 411), (415, 413, 412, 414), (411, 416, 420, 421, 412, 413, 410), (424, 422, 408, 426), (423, 425, 430, 428), (419, 418, 420, 416), (427, 429, 434, 432), (431, 433, 409, 421), (437, 439, 438, 436)])
me_cube.polygons.foreach_set('material_index', [0, 0, 0, 1, 1, 0, 2, 1, 1, 0, 1, 0, 0, 0, 1, 1, 1, 1, 1, 1, 1, 1, 1, 1, 1, 1, 1, 1, 1, 1, 1, 1, 1, 1, 1, 1, 1, 1, 1, 1, 1, 1, 1, 1, 1, 1, 1, 1, 1, 1, 1, 1, 1, 1, 1, 1, 1, 1, 1, 1, 1, 1, 1, 1, 1, 1, 1, 1, 1, 1, 1, 1, 1, 1, 1, 1, 1, 1, 1, 1, 1, 1, 1, 1, 1, 1, 1, 1, 1, 1, 1, 1, 1, 1, 1, 1, 0, 1, 1, 1, 1, 1, 1, 1, 1, 1, 1, 1, 1, 1, 1, 1, 1, 1, 1, 1, 1, 1, 0, 1, 0, 0, 0, 1, 0, 0, 1, 1, 1, 1, 1, 1, 1, 1, 1, 1, 1, 1, 1, 1, 1, 1, 1, 1, 1, 0, 0, 0, 2, 0, 2, 1, 1, 0, 0, 0, 0, 0, 2, 2, 1, 0, 0, 0, 0, 0, 0, 0, 0, 0, 0, 0, 0, 0, 0, 0, 0, 0, 0, 0, 0, 0, 0, 0, 0, 0, 0, 0, 0, 0, 0, 0, 0, 0, 0, 0, 0, 0, 0, 0, 0, 0, 0, 0, 0, 0, 0, 0, 0, 2, 2, 2, 2, 2, 2, 2, 2, 2, 2, 2, 2, 2, 2, 2, 2, 2, 2, 2, 2, 2, 2, 2, 2, 2, 2, 2, 2, 2, 0, 0, 0, 0, 0, 0, 0, 0, 1, 1, 1, 1, 1, 1, 1, 1, 1, 2])
_uv = me_cube.uv_layers.new(name='UVMap')
_uv.uv.foreach_set('vector', [0.6334, 0.4816, 0.6334, 0.39, 0.6334, 0.3837, 0.6334, 0.2952, 0.6334, 0.2889, 0.6334, 0.153, 0.6334, 0.1467, 0.6334, 0.007585, 0.6965, 0.007585, 0.6965, 0.4816, 0.8813, 0.7926, 0.8813, 0.919, 0.8182, 0.919, 0.8182, 0.7926, 0.5552, 0.718, 0.5552, 0.5916, 0.6183, 0.5916, 0.6183, 0.718, 0.3445, 0.4968, 0.3445, 0.5284, 0.2814, 0.5284, 0.2814, 0.4968, 0.2587, 0.9487, 0.2587, 0.9803, 0.2524, 0.9803, 0.2524, 0.9487, 0.7899, 0.3868, 0.7899, 0.2604, 0.7899, 0.007585, 0.853, 0.007585, 0.853, 0.2604, 0.853, 0.3868, 0.1426, 0.6675, 0.1426, 0.5284, 0.2625, 0.5284, 0.2625, 0.6675, 0.5552, 0.5916, 0.5552, 0.56, 0.6183, 0.56, 0.6183, 0.5916, 0.5552, 0.56, 0.5552, 0.4968, 0.6183, 0.4968, 0.6183, 0.56, 0.9097, 0.6232, 0.8467, 0.6232, 0.8467, 0.4968, 0.9097, 0.4968, 0.2524, 0.8681, 0.2524, 0.8179, 0.2587, 0.8179, 0.2587, 0.8681, 0.3596, 0.4968, 0.4227, 0.4968, 0.4227, 0.8128, 0.3596, 0.8128, 0.3596, 0.7655, 0.4097, 0.7655, 0.4097, 0.7339, 0.3596, 0.7339, 0.3596, 0.5757, 0.4097, 0.5757, 0.4097, 0.5441, 0.3596, 0.5441, 0.6965, 0.6232, 0.6334, 0.6232, 0.6334, 0.6169, 0.6965, 0.6169, 0.2814, 0.5284, 0.3445, 0.5284, 0.3445, 0.5757, 0.2943, 0.5757, 0.2943, 0.6073, 0.3445, 0.6073, 0.3445, 0.7655, 0.2943, 0.7655, 0.2943, 0.7971, 0.3445, 0.7971, 0.3445, 0.8444, 0.2814, 0.8444, 0.01703, 0.9444, 0.01703, 0.976, 0.01073, 0.976, 0.01073, 0.9444, 0.1464, 0.7983, 0.1464, 0.7481, 0.1527, 0.7481, 0.1527, 0.7983, 0.5255, 0.7934, 0.5255, 0.8436, 0.5192, 0.8436, 0.5192, 0.7934, 0.5192, 0.7783, 0.5192, 0.7281, 0.5255, 0.7281, 0.5255, 0.7783, 0.2587, 0.9487, 0.2619, 0.9487, 0.2619, 0.9803, 0.2587, 0.9803, 0.8482, 0.4283, 0.8467, 0.4251, 0.8814, 0.4251, 0.8798, 0.4283, 0.9722, 0.863, 0.9754, 0.863, 0.9754, 0.8977, 0.9722, 0.8977, 0.1464, 0.7481, 0.1464, 0.7983, 0.1433, 0.7983, 0.1433, 0.7481, 0.8482, 0.4283, 0.8482, 0.4785, 0.8467, 0.4816, 0.8467, 0.4251, 0.2524, 0.8681, 0.2493, 0.8681, 0.2493, 0.8179, 0.2524, 0.8179, 0.8798, 0.4283, 0.8814, 0.4251, 0.8814, 0.4816, 0.8798, 0.4785, 0.2997, 0.9313, 0.3028, 0.9313, 0.3028, 0.9878, 0.2997, 0.9878, 0.8397, 0.9342, 0.8397, 0.9907, 0.8365, 0.9907, 0.8365, 0.9342, 0.2524, 0.9487, 0.2524, 0.9803, 0.2493, 0.9803, 0.2493, 0.9487, 0.7915, 0.4554, 0.823, 0.4554, 0.8246, 0.4585, 0.7899, 0.4585, 0.4927, 0.9917, 0.4927, 0.9569, 0.4959, 0.9569, 0.4959, 0.9917, 0.1527, 0.7481, 0.1559, 0.7481, 0.1559, 0.7983, 0.1527, 0.7983, 0.7915, 0.4554, 0.7899, 0.4585, 0.7899, 0.402, 0.7915, 0.4051, 0.2587, 0.8681, 0.2587, 0.8179, 0.2619, 0.8179, 0.2619, 0.8681, 0.823, 0.4554, 0.823, 0.4051, 0.8246, 0.402, 0.8246, 0.4585, 0.8214, 0.9342, 0.8214, 0.9907, 0.8182, 0.9907, 0.8182, 0.9342, 0.9747, 0.4968, 0.9779, 0.4968, 0.9779, 0.5533, 0.9747, 0.5533, 0.01703, 0.9444, 0.02019, 0.9444, 0.02019, 0.976, 0.01703, 0.976, 0.898, 0.651, 0.8964, 0.6479, 0.9312, 0.6479, 0.9296, 0.651, 0.1925, 0.988, 0.1893, 0.988, 0.1893, 0.9532, 0.1925, 0.9532, 0.5192, 0.7281, 0.5192, 0.7783, 0.5161, 0.7783, 0.5161, 0.7281, 0.898, 0.651, 0.898, 0.7012, 0.8964, 0.7044, 0.8964, 0.6479, 0.5255, 0.7934, 0.5287, 0.7934, 0.5287, 0.8436, 0.5255, 0.8436, 0.9296, 0.651, 0.9312, 0.6479, 0.9312, 0.7044, 0.9296, 0.7012, 0.8964, 0.9347, 0.8996, 0.9347, 0.8996, 0.9912, 0.8964, 0.9912, 0.9722, 0.3509, 0.9722, 0.2944, 0.9754, 0.2944, 0.9754, 0.3509, 0.01073, 0.9444, 0.01073, 0.976, 0.007571, 0.976, 0.007571, 0.9444, 0.898, 0.7729, 0.9296, 0.7729, 0.9312, 0.7761, 0.8964, 0.7761, 0.171, 0.988, 0.171, 0.9532, 0.1742, 0.9532, 0.1742, 0.988, 0.5255, 0.7281, 0.5287, 0.7281, 0.5287, 0.7783, 0.5255, 0.7783, 0.898, 0.7729, 0.8964, 0.7761, 0.8964, 0.7196, 0.898, 0.7227, 0.5192, 0.7934, 0.5192, 0.8436, 0.5161, 0.8436, 0.5161, 0.7934, 0.9296, 0.7729, 0.9296, 0.7227, 0.9312, 0.7196, 0.9312, 0.7761, 0.9179, 0.9347, 0.9179, 0.9912, 0.9147, 0.9912, 0.9147, 0.9347, 0.9722, 0.6479, 0.9754, 0.6479, 0.9754, 0.7044, 0.9722, 0.7044, 0.04479, 0.9444, 0.04479, 0.976, 0.03848, 0.976, 0.03848, 0.9444, 0.6429, 0.6384, 0.6429, 0.6886, 0.6366, 0.6886, 0.6366, 0.6384, 0.2524, 0.9335, 0.2524, 0.8833, 0.2587, 0.8833, 0.2587, 0.9335, 0.04479, 0.9444, 0.04795, 0.9444, 0.04795, 0.976, 0.04479, 0.976, 0.5568, 0.8716, 0.5552, 0.8684, 0.5899, 0.8684, 0.5883, 0.8716, 0.9924, 0.9582, 0.9892, 0.9582, 0.9892, 0.9234, 0.9924, 0.9234, 0.2524, 0.8833, 0.2524, 0.9335, 0.2493, 0.9335, 0.2493, 0.8833, 0.5568, 0.8716, 0.5568, 0.9218, 0.5552, 0.925, 0.5552, 0.8684, 0.6429, 0.6384, 0.646, 0.6384, 0.646, 0.6886, 0.6429, 0.6886, 0.5883, 0.8716, 0.5899, 0.8684, 0.5899, 0.925, 0.5883, 0.9218, 0.0858, 0.9342, 0.08896, 0.9342, 0.08896, 0.9908, 0.0858, 0.9908, 0.1073, 0.9342, 0.1073, 0.9908, 0.1041, 0.9908, 0.1041, 0.9342, 0.03848, 0.9444, 0.03848, 0.976, 0.03533, 0.976, 0.03533, 0.9444, 0.283, 0.913, 0.3145, 0.913, 0.3161, 0.9161, 0.2814, 0.9161, 0.4561, 0.9917, 0.4561, 0.9569, 0.4593, 0.9569, 0.4593, 0.9917, 0.2587, 0.8833, 0.2619, 0.8833, 0.2619, 0.9335, 0.2587, 0.9335, 0.283, 0.913, 0.2814, 0.9161, 0.2814, 0.8596, 0.283, 0.8628, 0.6366, 0.6384, 0.6366, 0.6886, 0.6334, 0.6886, 0.6334, 0.6384, 0.3145, 0.913, 0.3145, 0.8628, 0.3161, 0.8596, 0.3161, 0.9161, 0.9722, 0.06412, 0.9722, 0.007585, 0.9754, 0.007585, 0.9754, 0.06412, 0.9722, 0.7913, 0.9754, 0.7913, 0.9754, 0.8478, 0.9722, 0.8478, 0.6202, 0.9401, 0.6202, 0.9718, 0.6139, 0.9718, 0.6139, 0.9401, 0.5255, 0.5973, 0.5255, 0.6475, 0.5192, 0.6475, 0.5192, 0.5973, 0.3344, 0.9098, 0.3344, 0.8596, 0.3407, 0.8596, 0.3407, 0.9098, 0.6202, 0.9401, 0.6233, 0.9401, 0.6233, 0.9718, 0.6202, 0.9718, 0.8981, 0.4283, 0.8965, 0.4251, 0.9312, 0.4251, 0.9297, 0.4283, 0.4776, 0.9917, 0.4744, 0.9917, 0.4744, 0.9569, 0.4776, 0.9569, 0.3344, 0.8596, 0.3344, 0.9098, 0.3312, 0.9098, 0.3312, 0.8596, 0.8981, 0.4283, 0.8981, 0.4785, 0.8965, 0.4816, 0.8965, 0.4251, 0.5255, 0.5973, 0.5287, 0.5973, 0.5287, 0.6475, 0.5255, 0.6475, 0.9297, 0.4283, 0.9312, 0.4251, 0.9312, 0.4816, 0.9297, 0.4785, 0.1224, 0.9342, 0.1255, 0.9342, 0.1255, 0.9908, 0.1224, 0.9908, 0.8548, 0.9907, 0.8548, 0.9342, 0.858, 0.9342, 0.858, 0.9907, 0.6139, 0.9401, 0.6139, 0.9718, 0.6107, 0.9718, 0.6107, 0.9401, 0.898, 0.9163, 0.9296, 0.9163, 0.9312, 0.9195, 0.8964, 0.9195, 0.9893, 0.4599, 0.9893, 0.4251, 0.9924, 0.4251, 0.9924, 0.4599, 0.3407, 0.8596, 0.3439, 0.8596, 0.3439, 0.9098, 0.3407, 0.9098, 0.898, 0.9163, 0.8964, 0.9195, 0.8964, 0.863, 0.898, 0.8661, 0.5192, 0.5973, 0.5192, 0.6475, 0.5161, 0.6475, 0.5161, 0.5973, 0.9296, 0.9163, 0.9296, 0.8661, 0.9312, 0.863, 0.9312, 0.9195, 0.9722, 0.1358, 0.9722, 0.07928, 0.9754, 0.07928, 0.9754, 0.1358, 0.9741, 0.5685, 0.9773, 0.5685, 0.9773, 0.625, 0.9741, 0.625, 0.9558, 0.7168, 0.9571, 0.7168, 0.9571, 0.7705, 0.9558, 0.7705, 0.9463, 0.7705, 0.9463, 0.7168, 0.5646, 0.9401, 0.5646, 0.9718, 0.5583, 0.9718, 0.5583, 0.9401, 0.5255, 0.6627, 0.5255, 0.7129, 0.5192, 0.7129, 0.5192, 0.6627, 0.928, 0.6187, 0.928, 0.5685, 0.9344, 0.5685, 0.9344, 0.6187, 0.5646, 0.9401, 0.5678, 0.9401, 0.5678, 0.9718, 0.5646, 0.9718, 0.6066, 0.8716, 0.605, 0.8684, 0.6398, 0.8684, 0.6382, 0.8716, 0.441, 0.9917, 0.4378, 0.9917, 0.4378, 0.9569, 0.441, 0.9569, 0.928, 0.5685, 0.928, 0.6187, 0.9249, 0.6187, 0.9249, 0.5685, 0.6066, 0.8716, 0.6066, 0.9218, 0.605, 0.925, 0.605, 0.8684, 0.5255, 0.6627, 0.5287, 0.6627, 0.5287, 0.7129, 0.5255, 0.7129, 0.6382, 0.8716, 0.6398, 0.8684, 0.6398, 0.925, 0.6382, 0.9218, 0.1407, 0.9342, 0.1438, 0.9342, 0.1438, 0.9908, 0.1407, 0.9908, 0.8763, 0.9342, 0.8763, 0.9907, 0.8731, 0.9907, 0.8731, 0.9342, 0.5583, 0.9401, 0.5583, 0.9718, 0.5552, 0.9718, 0.5552, 0.9401, 0.898, 0.8446, 0.9296, 0.8446, 0.9312, 0.8478, 0.8964, 0.8478, 0.2259, 0.988, 0.2259, 0.9532, 0.2291, 0.9532, 0.2291, 0.988, 0.9344, 0.5685, 0.9375, 0.5685, 0.9375, 0.6187, 0.9344, 0.6187, 0.898, 0.8446, 0.8964, 0.8478, 0.8964, 0.7913, 0.898, 0.7944, 0.5192, 0.6627, 0.5192, 0.7129, 0.5161, 0.7129, 0.5161, 0.6627, 0.9296, 0.8446, 0.9296, 0.7944, 0.9312, 0.7913, 0.9312, 0.8478, 0.9722, 0.2792, 0.9722, 0.2227, 0.9754, 0.2227, 0.9754, 0.2792, 0.9722, 0.151, 0.9754, 0.151, 0.9754, 0.2075, 0.9722, 0.2075, 0.5552, 0.1972, 0.5552, 0.1656, 0.6053, 0.1656, 0.6053, 0.134, 0.5552, 0.134, 0.5552, 0.1024, 0.6183, 0.1024, 0.6183, 0.1972, 0.5924, 0.9401, 0.5924, 0.9718, 0.5861, 0.9718, 0.5861, 0.9401, 0.7116, 0.007585, 0.7747, 0.007585, 0.7747, 0.1498, 0.7116, 0.1498, 0.7116, 0.08652, 0.7618, 0.08652, 0.7618, 0.0549, 0.7116, 0.0549, 0.7116, 0.1498, 0.7747, 0.1498, 0.7747, 0.292, 0.7116, 0.292, 0.7116, 0.2763, 0.7618, 0.2763, 0.7618, 0.2446, 0.7116, 0.2446, 0.7116, 0.292, 0.7747, 0.292, 0.7747, 0.3868, 0.7116, 0.3868, 0.7116, 0.3552, 0.7618, 0.3552, 0.7618, 0.3236, 0.7116, 0.3236, 0.1527, 0.6827, 0.1527, 0.7329, 0.1464, 0.7329, 0.1464, 0.6827, 0.5552, 0.3394, 0.5552, 0.2446, 0.6053, 0.2446, 0.6053, 0.213, 0.5552, 0.213, 0.5552, 0.1972, 0.6183, 0.1972, 0.6183, 0.3394, 0.5552, 0.4816, 0.5552, 0.4343, 0.6053, 0.4343, 0.6053, 0.4027, 0.5552, 0.4027, 0.5552, 0.3394, 0.6183, 0.3394, 0.6183, 0.4816, 0.5255, 0.8588, 0.5255, 0.909, 0.5192, 0.909, 0.5192, 0.8588, 0.5924, 0.9401, 0.5956, 0.9401, 0.5956, 0.9718, 0.5924, 0.9718, 0.6634, 0.9004, 0.6618, 0.8973, 0.6965, 0.8973, 0.6949, 0.9004, 0.9754, 0.4009, 0.9722, 0.4009, 0.9722, 0.3661, 0.9754, 0.3661, 0.5255, 0.909, 0.5255, 0.8588, 0.5287, 0.8588, 0.5287, 0.909, 0.6634, 0.9004, 0.6634, 0.9506, 0.6618, 0.9538, 0.6618, 0.8973, 0.1527, 0.6827, 0.1559, 0.6827, 0.1559, 0.7329, 0.1527, 0.7329, 0.6949, 0.9004, 0.6965, 0.8973, 0.6965, 0.9538, 0.6949, 0.9506, 0.2814, 0.9313, 0.2845, 0.9313, 0.2845, 0.9878, 0.2814, 0.9878, 0.9754, 0.7196, 0.9754, 0.7761, 0.9722, 0.7761, 0.9722, 0.7196, 0.5861, 0.9401, 0.5861, 0.9718, 0.5829, 0.9718, 0.5829, 0.9401, 0.9265, 0.5502, 0.958, 0.5502, 0.9596, 0.5533, 0.9249, 0.5533, 0.2076, 0.988, 0.2076, 0.9532, 0.2108, 0.9532, 0.2108, 0.988, 0.5192, 0.909, 0.5161, 0.909, 0.5161, 0.8588, 0.5192, 0.8588, 0.9265, 0.5502, 0.9249, 0.5533, 0.9249, 0.4968, 0.9265, 0.5, 0.1464, 0.6827, 0.1464, 0.7329, 0.1433, 0.7329, 0.1433, 0.6827, 0.958, 0.5502, 0.958, 0.5, 0.9596, 0.4968, 0.9596, 0.5533, 0.3312, 0.9815, 0.3312, 0.925, 0.3344, 0.925, 0.3344, 0.9815, 0.7974, 0.9184, 0.8006, 0.9184, 0.8006, 0.9749, 0.7974, 0.9749, 0.5552, 0.1024, 0.5552, 0.07079, 0.6053, 0.07079, 0.6053, 0.03917, 0.5552, 0.03917, 0.5552, 0.007585, 0.6183, 0.007585, 0.6183, 0.1024, 0.7116, 0.3868, 0.7747, 0.3868, 0.7747, 0.4816, 0.7116, 0.4816, 0.7116, 0.45, 0.7618, 0.45, 0.7618, 0.4184, 0.7116, 0.4184, 0.6334, 0.6169, 0.6334, 0.4968, 0.6965, 0.4968, 0.6965, 0.6169, 0.7116, 0.6327, 0.7116, 0.4968, 0.8315, 0.4968, 0.8315, 0.6327, 0.9312, 0.1277, 0.8681, 0.1277, 0.8681, 0.007585, 0.9312, 0.007585, 0.54, 0.007585, 0.54, 0.1656, 0.2814, 0.1656, 0.2814, 0.007585, 0.3113, 0.007585, 0.3192, 0.04709, 0.3823, 0.04709, 0.3902, 0.007585, 0.7116, 0.7831, 0.8, 0.7831, 0.8, 0.9032, 0.7116, 0.9032, 0.7116, 0.768, 0.7116, 0.6479, 0.8031, 0.6479, 0.8031, 0.768, 0.4227, 0.9481, 0.3596, 0.9481, 0.3596, 0.828, 0.4227, 0.828, 0.8681, 0.1428, 0.9312, 0.1428, 0.9312, 0.2629, 0.8681, 0.2629, 0.2341, 0.938, 0.171, 0.938, 0.171, 0.8179, 0.2341, 0.8179, 0.8681, 0.2781, 0.9312, 0.2781, 0.9312, 0.3982, 0.8681, 0.3982, 0.5009, 0.9418, 0.4378, 0.9418, 0.4378, 0.8217, 0.5009, 0.8217, 0.54, 0.1656, 0.54, 0.4816, 0.2814, 0.4816, 0.2814, 0.1656, 0.665, 0.7332, 0.665, 0.67, 0.6965, 0.6384, 0.6965, 0.7648, 0.3902, 0.007585, 0.3823, 0.04709, 0.3192, 0.04709, 0.3113, 0.007585, 0.7331, 0.9184, 0.7362, 0.9184, 0.7362, 0.9721, 0.7331, 0.9721, 0.7377, 0.9721, 0.7377, 0.9184, 0.7394, 0.9184, 0.7394, 0.9721, 0.7362, 0.9721, 0.7362, 0.9184, 0.7377, 0.9184, 0.7377, 0.9721, 0.6385, 0.9877, 0.6385, 0.9845, 0.6398, 0.986, 0.6398, 0.9877, 0.9558, 0.3521, 0.9571, 0.3521, 0.9571, 0.4058, 0.9558, 0.4058, 0.9463, 0.4058, 0.9463, 0.3521, 0.9572, 0.6222, 0.9572, 0.5685, 0.959, 0.5685, 0.959, 0.6222, 0.9557, 0.6222, 0.9557, 0.5685, 0.9572, 0.5685, 0.9572, 0.6222, 0.5388, 0.9805, 0.5388, 0.9837, 0.5375, 0.9822, 0.5375, 0.9805, 0.9558, 0.2832, 0.9571, 0.2832, 0.9571, 0.3369, 0.9558, 0.3369, 0.9463, 0.3369, 0.9463, 0.2832, 0.7563, 0.9184, 0.7563, 0.9721, 0.7545, 0.9721, 0.7545, 0.9184, 0.7578, 0.9184, 0.7578, 0.9721, 0.7563, 0.9721, 0.7563, 0.9184, 0.5716, 0.9901, 0.5716, 0.9869, 0.5729, 0.9884, 0.5729, 0.9901, 0.9558, 0.2143, 0.9571, 0.2143, 0.9571, 0.268, 0.9558, 0.268, 0.9463, 0.268, 0.9463, 0.2143, 0.718, 0.9721, 0.7149, 0.9721, 0.7149, 0.9184, 0.718, 0.9184, 0.7134, 0.9184, 0.7134, 0.9721, 0.7116, 0.9721, 0.7116, 0.9184, 0.7149, 0.9184, 0.7149, 0.9721, 0.7134, 0.9721, 0.7134, 0.9184, 0.5894, 0.9869, 0.5894, 0.9901, 0.5881, 0.9887, 0.5881, 0.9869, 0.9558, 0.1454, 0.9571, 0.1454, 0.9571, 0.1991, 0.9558, 0.1991, 0.9463, 0.1991, 0.9463, 0.1454, 0.9481, 0.4251, 0.9481, 0.4788, 0.9464, 0.4788, 0.9464, 0.4251, 0.9496, 0.4251, 0.9496, 0.4788, 0.9481, 0.4788, 0.9481, 0.4251, 0.3995, 0.9819, 0.3995, 0.9851, 0.3982, 0.9836, 0.3982, 0.9819, 0.9558, 0.007585, 0.9571, 0.007585, 0.9571, 0.06131, 0.9558, 0.06131, 0.9463, 0.06131, 0.9463, 0.007585, 0.9509, 0.9772, 0.9509, 0.9234, 0.9526, 0.9234, 0.9526, 0.9772, 0.9494, 0.9772, 0.9494, 0.9234, 0.9509, 0.9234, 0.9509, 0.9772, 0.5565, 0.9869, 0.5565, 0.9901, 0.5552, 0.9887, 0.5552, 0.9869, 0.9558, 0.07648, 0.9571, 0.07648, 0.9571, 0.1302, 0.9558, 0.1302, 0.9463, 0.1302, 0.9463, 0.07648, 0.9695, 0.9234, 0.9695, 0.9772, 0.9678, 0.9772, 0.9678, 0.9234, 0.971, 0.9234, 0.971, 0.9772, 0.9695, 0.9772, 0.9695, 0.9234, 0.6813, 0.969, 0.6813, 0.9722, 0.68, 0.9707, 0.68, 0.969, 0.9558, 0.8545, 0.9571, 0.8545, 0.9571, 0.9083, 0.9558, 0.9083, 0.9463, 0.9083, 0.9463, 0.8545, 0.9695, 0.4251, 0.9695, 0.4788, 0.9678, 0.4788, 0.9678, 0.4251, 0.971, 0.4251, 0.971, 0.4788, 0.9695, 0.4788, 0.9695, 0.4251, 0.5375, 0.9653, 0.5375, 0.9621, 0.5388, 0.9636, 0.5388, 0.9653, 0.9558, 0.6479, 0.9571, 0.6479, 0.9571, 0.7016, 0.9558, 0.7016, 0.9463, 0.7016, 0.9463, 0.6479, 0.5224, 0.9779, 0.5193, 0.9779, 0.5193, 0.9242, 0.5224, 0.9242, 0.5178, 0.9242, 0.5178, 0.9779, 0.5161, 0.9779, 0.5161, 0.9242, 0.5193, 0.9242, 0.5193, 0.9779, 0.5178, 0.9779, 0.5178, 0.9242, 0.4181, 0.9819, 0.4181, 0.9851, 0.4168, 0.9836, 0.4168, 0.9819, 0.9558, 0.7856, 0.9571, 0.7856, 0.9571, 0.8394, 0.9558, 0.8394, 0.9463, 0.8394, 0.9463, 0.7856, 0.8813, 0.6921, 0.8182, 0.6921, 0.8182, 0.6479, 0.8813, 0.6479, 0.7823, 0.9721, 0.7792, 0.9721, 0.7792, 0.9184, 0.7823, 0.9184, 0.7777, 0.9184, 0.7777, 0.9721, 0.776, 0.9721, 0.776, 0.9184, 0.7792, 0.9184, 0.7792, 0.9721, 0.7777, 0.9721, 0.7777, 0.9184, 0.6058, 0.9869, 0.6058, 0.9901, 0.6045, 0.9887, 0.6045, 0.9869, 0.0858, 0.8337, 0.1489, 0.8337, 0.09211, 0.9191, 0.0858, 0.9191, 0.6397, 0.7125, 0.6334, 0.7125, 0.6334, 0.7081, 0.6334, 0.7038, 0.6397, 0.7038, 0.8813, 0.7774, 0.875, 0.7774, 0.8182, 0.6921, 0.8813, 0.6921, 0.5248, 0.4968, 0.5248, 0.5821, 0.5161, 0.5821, 0.5161, 0.4968, 0.5204, 0.4968, 0.6444, 0.9401, 0.6444, 0.9629, 0.6419, 0.9629, 0.6419, 0.9401, 0.6419, 0.9401, 0.6419, 0.9629, 0.6395, 0.9629, 0.6395, 0.9401, 0.3831, 0.9633, 0.3831, 0.986, 0.3806, 0.986, 0.3806, 0.9633, 0.3806, 0.9633, 0.3806, 0.986, 0.3782, 0.986, 0.3782, 0.9633, 0.8271, 0.4771, 0.8271, 0.4737, 0.8305, 0.4737, 0.8305, 0.4771, 0.7909, 0.4737, 0.7934, 0.4737, 0.7934, 0.4771, 0.7899, 0.4771, 0.7899, 0.4771, 0.7934, 0.4771, 0.7934, 0.4801, 0.7909, 0.4801, 0.6419, 0.9629, 0.6444, 0.9629, 0.6454, 0.9663, 0.6419, 0.9663, 0.4168, 0.9667, 0.4168, 0.9643, 0.4201, 0.9633, 0.4201, 0.9667, 0.6395, 0.9629, 0.6419, 0.9629, 0.6419, 0.9663, 0.6385, 0.9663, 0.8432, 0.4054, 0.8397, 0.4054, 0.8397, 0.402, 0.8432, 0.402, 0.6419, 0.9663, 0.6454, 0.9663, 0.6444, 0.9693, 0.6419, 0.9693, 0.6648, 0.969, 0.6648, 0.9724, 0.6618, 0.9724, 0.6618, 0.97, 0.6385, 0.9663, 0.6419, 0.9663, 0.6419, 0.9693, 0.6395, 0.9693, 0.06414, 0.9736, 0.06414, 0.9508, 0.06656, 0.9508, 0.06656, 0.9736, 0.06656, 0.9736, 0.06656, 0.9508, 0.06898, 0.9508, 0.06898, 0.9736, 0.3631, 0.9633, 0.3631, 0.986, 0.3607, 0.986, 0.3607, 0.9633, 0.5375, 0.9469, 0.5375, 0.9242, 0.5399, 0.9242, 0.5399, 0.9469, 0.3982, 0.9667, 0.3982, 0.9633, 0.4016, 0.9633, 0.4016, 0.9667, 0.3607, 0.986, 0.3631, 0.986, 0.3631, 0.9894, 0.3596, 0.9894, 0.3596, 0.9894, 0.3631, 0.9894, 0.3631, 0.9924, 0.3607, 0.9924, 0.06656, 0.9508, 0.06414, 0.9508, 0.06309, 0.9475, 0.06656, 0.9475, 0.812, 0.4801, 0.8095, 0.4801, 0.8085, 0.4767, 0.812, 0.4767, 0.06898, 0.9508, 0.06656, 0.9508, 0.06656, 0.9475, 0.07004, 0.9475, 0.1467, 0.8169, 0.1433, 0.8169, 0.1433, 0.8134, 0.1467, 0.8134, 0.06656, 0.9475, 0.06309, 0.9475, 0.06414, 0.9444, 0.06656, 0.9444, 0.812, 0.4767, 0.8085, 0.4767, 0.8095, 0.4737, 0.812, 0.4737, 0.07004, 0.9475, 0.06656, 0.9475, 0.06656, 0.9444, 0.06898, 0.9444, 0.6965, 0.7963, 0.6807, 0.8821, 0.6649, 0.8658, 0.6807, 0.78, 0.9526, 0.5685, 0.9557, 0.5685, 0.9557, 0.6222, 0.9526, 0.6222, 0.7609, 0.9721, 0.7578, 0.9721, 0.7578, 0.9184, 0.7609, 0.9184, 0.9527, 0.4788, 0.9496, 0.4788, 0.9496, 0.4251, 0.9527, 0.4251, 0.9463, 0.9234, 0.9494, 0.9234, 0.9494, 0.9772, 0.9463, 0.9772, 0.9741, 0.9772, 0.971, 0.9772, 0.971, 0.9234, 0.9741, 0.9234, 0.9741, 0.4788, 0.971, 0.4788, 0.971, 0.4251, 0.9741, 0.4251, 0.4378, 0.4968, 0.5009, 0.4968, 0.5009, 0.8065, 0.4378, 0.8065, 0.007571, 0.8337, 0.07066, 0.8337, 0.07066, 0.9293, 0.007571, 0.9293, 0.1369, 0.007585, 0.2662, 0.007585, 0.2662, 0.08659, 0.1369, 0.07008, 0.007571, 0.07009, 0.1369, 0.07008, 0.1369, 0.1656, 0.007571, 0.1656, 0.1653, 0.5132, 0.1337, 0.4816, 0.2599, 0.4816, 0.2284, 0.5132, 0.007571, 0.1656, 0.1369, 0.1656, 0.2662, 0.1656, 0.2662, 0.4816, 0.2599, 0.4816, 0.1337, 0.4816, 0.007571, 0.4816, 0.171, 0.6827, 0.2625, 0.6827, 0.2625, 0.8028, 0.171, 0.8028, 0.6435, 0.7332, 0.6435, 0.8533, 0.5552, 0.8533, 0.5552, 0.7332, 0.1369, 0.07008, 0.2662, 0.08659, 0.2662, 0.1656, 0.1369, 0.1656, 0.007571, 0.6827, 0.1274, 0.6827, 0.1274, 0.8186, 0.007571, 0.8186, 0.007571, 0.5284, 0.1274, 0.5284, 0.1274, 0.6675, 0.007571, 0.6675, 0.6965, 0.7963, 0.6807, 0.78, 0.6649, 0.8658, 0.6807, 0.8821])
me_cube.materials.append(mat_wall1)
me_cube.materials.append(mat_white1)
me_cube.materials.append(mat_floor)
me_cube.materials.append(mat_wall2)
me_cube.use_remesh_preserve_volume = False
me_cube.use_remesh_preserve_attributes = False
me_cube.use_mirror_vertex_groups = False
me_cube.update()

# ---- objects
ob_3f = bpy.data.objects.new('3f', me_cube_001)
ob_2f = bpy.data.objects.new('2f', me_cube_004)
ob_1f = bpy.data.objects.new('1f', me_cube)

# ---- transforms, parenting, visibility, modifiers, constraints
ob_3f.location = (-5.0, 6.5, 3.3)
ob_3f.scale = (0.5, 0.5, 0.5)
ob_3f.lineart.crease_threshold = 0.0
ob_2f.location = (50.0, -8.5, -1.0)
ob_2f.lock_rotations_4d = False
ob_2f.empty_display_type = 'ARROWS'
ob_2f.hide_viewport = True
ob_2f.lineart.crease_threshold = 0.0
ob_1f.location = (100.0, -8.5, -1.0)
ob_1f.lock_rotations_4d = False
ob_1f.empty_display_type = 'ARROWS'
ob_1f.hide_viewport = True
ob_1f.lineart.crease_threshold = 0.0

# ---- collection membership
col_collection_1.objects.link(ob_3f)
col_collection_1.objects.link(ob_2f)
col_collection_1.objects.link(ob_1f)

# ---- scene / render settings (as saved in the file)
scene.frame_start = 1; scene.frame_end = 250; scene.frame_set(52)
scene.render.engine = 'BLENDER_EEVEE_NEXT'
scene.render.resolution_percentage = 50
scene.render.dither_intensity = 0.0
scene.cycles.use_denoising = False
scene.cycles.samples = 128
scene.cycles.sampling_pattern = 'TABULATED_SOBOL'
scene.cycles.use_adaptive_sampling = False
scene.cycles.use_light_tree = False
scene.cycles.blur_glossy = 0.0
scene.cycles.sample_clamp_indirect = 0.0
scene.view_settings.view_transform = 'Standard'
bpy.context.view_layer.update()

# ---- added for rendering (the .blend has no active camera and no usable light): camera, sun
cam_auto = bpy.data.cameras.new('AutoCamera')
cam_auto.lens = 50.0
cam_auto.sensor_width = 36.0
cam_auto.clip_end = 2016.77
ob_auto_camera = bpy.data.objects.new('AutoCamera', cam_auto)
scene.collection.objects.link(ob_auto_camera)
ob_auto_camera.location = (114.916, -83.6493, 94.5829)
ob_auto_camera.rotation_euler = (1.09748, -7.21219e-08, 0.694738)
scene.camera = ob_auto_camera
light_auto_sun = bpy.data.lights.new('AutoSun', 'SUN')
light_auto_sun.energy = 3.0
light_auto_sun.angle = 0.0523599
ob_auto_sun = bpy.data.objects.new('AutoSun', light_auto_sun)
scene.collection.objects.link(ob_auto_sun)
ob_auto_sun.rotation_euler = (0.872665, 0.174533, 0.523599)
bpy.context.view_layer.update()
